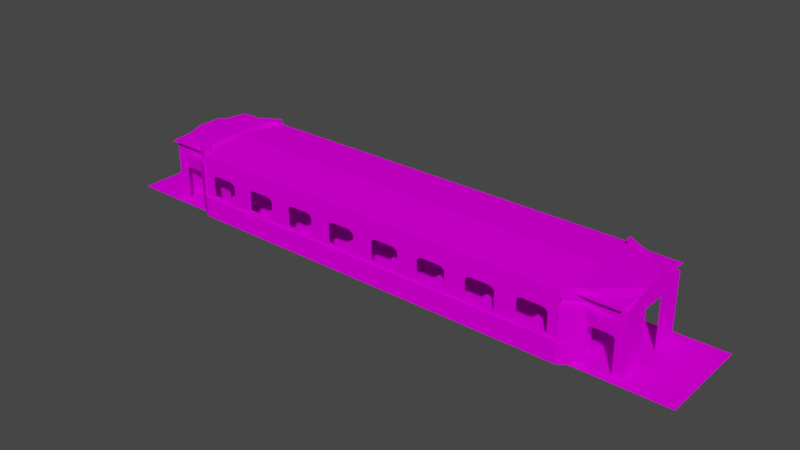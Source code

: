 # Source: train.blend  (saved by Blender 2.80.75; exported with 4.5.12 LTS)
import bpy
from mathutils import Matrix  # noqa: F401  (used for matrix-valued properties, if any)

bpy.ops.wm.read_factory_settings(use_empty=True)
scene = bpy.context.scene
scene.name = 'Scene'

# ---- collections
col_collection = bpy.data.collections.new('Collection'); scene.collection.children.link(col_collection)

# ---- images (referenced by path relative to the original .blend; pixels are not part of the script)
import os
ASSET_DIR = os.environ.get("B2B_ASSET_DIR", "")  # directory of the original .blend (textures are referenced by path, not embedded)
HERE = os.path.dirname(os.path.abspath(__file__))  # packed textures are extracted next to this script under _unpacked/

def load_image(name, relpath, width, height, colorspace="sRGB"):
    """Load a texture the original file referenced (path relative to the .blend, or extracted next to this script)."""
    p = next((c for c in (os.path.join(HERE, relpath), os.path.join(ASSET_DIR, relpath)) if relpath and os.path.exists(c)), "")
    if p:
        img = bpy.data.images.load(p, check_existing=True)
        img.name = name
    else:  # same state as the original file: an image datablock whose file is absent (Cycles renders it pink)
        img = bpy.data.images.new(name, width, height)
        img.source = "FILE"
        img.filepath = "//" + (relpath or name)
    img.colorspace_settings.name = colorspace
    return img
img_traintex1_png = load_image('traintex1.png', 'traintex1.png', 1024, 1024, 'sRGB')

# ---- materials (node trees are filled in below, after node groups)
mat_material = bpy.data.materials.new('Material')
mat_material.alpha_threshold = 0.0
mat_material.use_transparent_shadow = False
mat_material.line_color = (0.0, 0.0, 0.0, 1.0)

# ---- material node trees
mat_material.use_nodes = True; mat_material.node_tree.nodes.clear()
_N = mat_material.node_tree.nodes; _L = mat_material.node_tree.links
n0 = _N.new('ShaderNodeOutputMaterial'); n0.name = 'Material Output'; n0.location = (300, 300)
n1 = _N.new('ShaderNodeBsdfPrincipled'); n1.name = 'Principled BSDF'; n1.location = (10, 300)
n1.distribution = 'GGX'
n1.subsurface_method = 'BURLEY'
n1.inputs[2].default_value = 0.0
n1.inputs[3].default_value = 1.45
n1.inputs[13].default_value = 0.0
n1.inputs[27].default_value = (0.0, 0.0, 0.0, 1.0)
n1.inputs[28].default_value = 1.0
n2 = _N.new('ShaderNodeTexImage'); n2.name = 'Image Texture'; n2.location = (-280, 280)
n2.image = img_traintex1_png
_L.new(n1.outputs[0], n0.inputs[0])
_L.new(n2.outputs[0], n1.inputs[0])
n0.is_active_output = True

# ---- world
world_world = bpy.data.worlds.new('World'); scene.world = world_world
world_world.use_nodes = True; world_world.node_tree.nodes.clear()
_N = world_world.node_tree.nodes; _L = world_world.node_tree.links
n0 = _N.new('ShaderNodeOutputWorld'); n0.name = 'World Output'; n0.location = (300, 300)
n1 = _N.new('ShaderNodeBackground'); n1.name = 'Background'; n1.location = (10, 300)
n1.inputs[0].default_value = (0.05088, 0.05088, 0.05088, 1.0)
_L.new(n1.outputs[0], n0.inputs[0])
n0.is_active_output = True
world_world.color = (0.05088, 0.05088, 0.05088)
world_world.use_sun_shadow = False
world_world.sun_shadow_jitter_overblur = 0.0

# ---- meshes
me_cube = bpy.data.meshes.new('Cube')
me_cube.from_pydata([(2.6, -3.0, 3.2), (3.0, -2.8, 3.1), (1.57, -3.0, 3.2), (2.1, -3.0, 2.7), (2.7, -2.8, 3.1), (2.3, -3.0, 2.6), (2.4, -3.0, 2.5), (2.4, -3.0, 1.4), (2.2, -3.0, 1.3), (2.1, -3.0, 1.3), (2.7, -2.8, 1.2), (2.1, -3.1, 2.7), (2.3, -3.1, 2.6), (2.4, -3.1, 2.5), (2.4, -3.1, 1.4), (2.2, -3.1, 1.3), (2.1, -3.1, 1.3), (3.0, -2.8, 1.1), (2.5, -3.0, 1.2), (2.6, -2.85, 1.0), (3.0, -2.75, 3.2), (2.15, -2.85, 1.0), (2.6, -3.0, 1.4), (2.6, -3.0, 2.5), (3.0, -2.8, 1.22), (3.0, -2.76, 1.22), (3.0, -2.76, 1.2), (2.7, -2.8, 1.22), (2.7, -2.8, 1.1), (2.6, -3.0, 1.2), (2.715, -2.75, 3.2), (3.0, -2.65, 3.25), (2.73, -2.65, 3.25), (3.0, -2.6, 3.3), (2.73, -2.6, 3.3), (3.0, -2.6, 3.4), (2.73, -2.6, 3.4), (3.0, -2.65, 3.45), (2.73, -2.65, 3.45), (3.0, -2.75, 3.5), (2.7, -2.75, 3.5), (3.0, -2.75, 3.8), (2.7, -2.75, 3.8), (2.65, -2.8, 3.35), (1.57, -2.8, 3.35), (2.6, -2.8, 3.5), (1.57, -2.8, 3.5), (2.6, -2.8, 3.8), (1.57, -2.8, 3.8), (2.65, -2.75, 3.35), (2.66, -2.7, 3.35), (2.66, -2.69, 3.38), (2.67, -2.66, 3.39), (2.68, -2.63, 3.38), (2.68, -2.62, 3.35), (2.68, -2.63, 3.32), (2.67, -2.66, 3.31), (1.57, -2.7, 3.35), (2.66, -2.69, 3.32), (1.57, -2.69, 3.38), (1.57, -2.66, 3.39), (1.57, -2.63, 3.38), (1.57, -2.62, 3.35), (1.57, -2.63, 3.32), (1.57, -2.66, 3.31), (1.57, -2.69, 3.32), (1.55, -2.65, 3.25), (1.55, -2.58, 3.35), (1.55, -2.62, 3.44), (1.55, -2.77, 3.5), (1.55, -2.77, 3.8), (2.15, -1.3, 1.0), (2.15, -1.25, 0.95), (2.15, -1.25, 0.24), (1.6, -1.4, 0.24), (2.15, -1.27, 0.24), (1.6, -1.4, 0.7), (2.15, -1.27, 0.7), (2.15, -2.7, 0.7), (2.15, -2.85, 0.7), (1.6, -1.4, -4.47e-08), (0.4, -3.0, 3.2), (-1.738e-05, -2.8, 3.1), (1.5, -3.0, 2.7), (1.43, -3.0, 3.2), (0.9, -3.0, 2.7), (0.3, -2.8, 3.1), (0.7, -3.0, 2.6), (0.6, -3.0, 2.5), (0.6, -3.0, 1.4), (0.8, -3.0, 1.3), (0.9, -3.0, 1.3), (0.3, -2.8, 1.2), (1.5, -3.0, 1.3), (0.9, -3.1, 2.7), (0.7, -3.1, 2.6), (0.6, -3.1, 2.5), (0.6, -3.1, 1.4), (0.8, -3.1, 1.3), (0.9, -3.1, 1.3), (1.5, -3.1, 1.3), (-1.738e-05, -2.8, 1.1), (0.5, -3.0, 1.2), (1.5, -3.0, 1.2), (0.4, -2.85, 1.0), (1.5, -2.85, 1.0), (-1.738e-05, -2.75, 3.2), (0.85, -2.85, 1.0), (0.4, -3.0, 1.4), (0.4, -3.0, 2.5), (-1.738e-05, -2.8, 1.22), (-1.738e-05, -2.76, 1.22), (-1.738e-05, -2.76, 1.2), (1.5, -2.8, 1.2), (1.5, -2.8, 1.1), (1.5, -2.8, 1.22), (1.5, -2.76, 1.22), (1.5, -2.76, 1.2), (0.3, -2.8, 1.22), (0.3, -2.8, 1.1), (0.4, -3.0, 1.2), (0.285, -2.75, 3.2), (-1.738e-05, -2.65, 3.25), (0.27, -2.65, 3.25), (-1.738e-05, -2.6, 3.3), (0.27, -2.6, 3.3), (-1.738e-05, -2.6, 3.4), (0.27, -2.6, 3.4), (-1.738e-05, -2.65, 3.45), (0.27, -2.65, 3.45), (-1.738e-05, -2.75, 3.5), (0.3, -2.75, 3.5), (-1.738e-05, -2.75, 3.8), (0.3, -2.75, 3.8), (0.35, -2.8, 3.35), (1.43, -2.8, 3.35), (0.4, -2.8, 3.5), (1.43, -2.8, 3.5), (0.4, -2.8, 3.8), (1.43, -2.8, 3.8), (0.35, -2.75, 3.35), (0.34, -2.7, 3.35), (0.34, -2.69, 3.38), (0.33, -2.66, 3.39), (0.32, -2.63, 3.38), (0.32, -2.62, 3.35), (0.32, -2.63, 3.32), (0.33, -2.66, 3.31), (1.43, -2.7, 3.35), (0.34, -2.69, 3.32), (1.43, -2.69, 3.38), (1.43, -2.66, 3.39), (1.43, -2.63, 3.38), (1.43, -2.62, 3.35), (1.43, -2.63, 3.32), (1.43, -2.66, 3.31), (1.43, -2.69, 3.32), (1.45, -2.65, 3.25), (1.45, -2.58, 3.35), (1.45, -2.62, 3.44), (1.45, -2.77, 3.5), (1.5, -2.62, 3.44), (1.5, -2.65, 3.25), (1.5, -2.58, 3.35), (1.5, -3.0, 3.2), (1.5, -2.77, 3.5), (1.45, -2.77, 3.8), (1.5, -2.77, 3.8), (1.5, -1.3, 1.0), (0.85, -1.3, 1.0), (1.5, -1.25, 0.95), (0.85, -1.25, 0.95), (1.5, -1.25, 0.24), (0.85, -1.25, 0.24), (1.4, -1.4, 0.24), (0.85, -1.27, 0.24), (1.4, -1.4, 0.7), (0.85, -1.27, 0.7), (1.5, -2.7, 0.7), (0.85, -2.7, 0.7), (1.5, -1.25, 0.0), (1.5, -1.25, 0.7), (0.85, -2.85, 0.7), (1.4, -1.4, 0.0), (1.5, -1.5, 0.24), (1.5, -1.5, 0.0), (1.5, -1.5, 0.7), (1.5, -2.85, 0.7), (1.5, -3.1, 2.7), (3.0, -2.8, 0.0), (2.7, -2.8, 0.0), (2.6, -2.85, 0.0), (2.15, -2.85, 4.47e-08), (-1.738e-05, -2.8, 0.0), (0.3, -2.8, 0.0), (0.4, -2.85, 0.0), (0.85, -2.85, 0.0), (1.5, -2.85, 0.0), (3.0, -2.78, -0.02), (2.7, -2.78, -0.02), (2.6, -2.83, -0.02), (2.15, -2.83, -0.02), (-1.738e-05, -2.78, -0.02), (0.3, -2.78, -0.02), (0.4, -2.83, -0.02), (0.85, -2.83, -0.02), (1.5, -2.83, -0.02), (3.0, -2.78, -0.04), (2.7, -2.78, -0.04), (2.6, -2.83, -0.04), (2.15, -2.83, -0.04), (-1.738e-05, -2.78, -0.04), (0.3, -2.78, -0.04), (0.4, -2.83, -0.04), (0.85, -2.83, -0.04), (1.5, -2.83, -0.04), (2.6, -3.2, -0.04), (2.15, -3.2, -0.04), (0.4, -3.2, -0.04), (0.85, -3.2, -0.04), (1.5, -3.2, -0.04), (3.0, -3.2, -0.04), (2.7, -3.2, -0.04), (-1.738e-05, -3.2, -0.04), (0.3, -3.2, -0.04), (2.6, -3.2, 1.2), (2.15, -3.2, 1.2), (0.4, -3.2, 1.2), (0.85, -3.2, 1.2), (1.5, -3.2, 1.2), (3.0, -3.2, 1.2), (2.7, -3.2, 1.2), (-1.738e-05, -3.2, 1.2), (0.3, -3.2, 1.2), (2.6, -3.11, 1.29), (2.2, -3.11, 1.29), (0.4, -3.11, 1.29), (0.8, -3.11, 1.29), (1.5, -3.11, 1.29), (3.0, -3.11, 1.29), (2.7, -3.11, 1.29), (-1.738e-05, -3.11, 1.29), (0.3, -3.11, 1.29), (2.6, -3.11, 2.8), (0.4, -3.11, 2.8), (3.0, -3.11, 2.8), (2.7, -3.11, 2.8), (-1.738e-05, -3.11, 2.8), (0.3, -3.11, 2.8), (1.5, -3.11, 2.8), (2.6, -3.11, 3.8), (0.4, -3.11, 3.8), (3.0, -3.11, 3.8), (2.7, -3.11, 3.8), (-1.738e-05, -3.11, 3.8), (0.3, -3.11, 3.8), (1.5, -3.11, 3.8)], [], [(6, 5, 0), (83, 2, 0, 3), (3, 0, 5), (1, 24, 27), (8, 15, 14, 7), (28, 26, 17), (5, 6, 13, 12), (9, 16, 15, 8), (93, 100, 16, 9), (7, 14, 13, 6), (3, 5, 12, 11), (18, 9, 8), (113, 115, 27, 10), (8, 7, 18), (93, 9, 18, 103), (21, 105, 114), (26, 28, 117), (24, 25, 116, 115), (22, 23, 4), (4, 23, 0), (190, 191, 19, 28), (22, 29, 18), (6, 23, 22, 7), (0, 23, 6), (18, 7, 22), (25, 26, 117, 116), (4, 1, 27), (114, 117, 28), (21, 28, 19), (27, 113, 103, 18), (29, 27, 18), (29, 22, 27), (27, 22, 4), (190, 28, 17, 189), (1, 4, 30, 20), (20, 30, 32, 31), (31, 32, 34, 33), (33, 34, 36, 35), (35, 36, 38, 37), (37, 38, 40, 39), (39, 40, 42, 41), (50, 30, 49), (50, 49, 40, 51), (49, 43, 40), (49, 30, 43), (30, 4, 43), (4, 0, 43), (43, 45, 40), (45, 43, 44, 46), (58, 30, 50), (43, 0, 2, 44), (45, 46, 48, 47), (40, 45, 47, 42), (56, 30, 58), (30, 56, 55, 32), (32, 55, 54, 34), (36, 34, 54), (36, 54, 53, 38), (38, 53, 52, 40), (51, 40, 52), (58, 50, 57, 65), (56, 58, 65, 64), (54, 55, 63, 62), (52, 53, 61, 60), (50, 51, 59, 57), (55, 56, 64, 63), (53, 54, 62, 61), (51, 52, 60, 59), (61, 68, 60), (61, 62, 67, 68), (46, 44, 57, 59), (57, 44, 65), (44, 2, 66, 65), (65, 66, 64), (63, 64, 66, 67), (63, 67, 62), (68, 67, 163, 161), (67, 66, 162, 163), (68, 161, 165, 69), (69, 165, 167, 70), (164, 162, 66, 2), (2, 83, 164), (46, 69, 70, 48), (28, 21, 114), (60, 68, 46), (60, 46, 59), (69, 46, 68), (105, 21, 71, 168), (168, 71, 72, 170), (170, 72, 73, 172, 181), (172, 73, 75, 74), (74, 75, 77, 76), (72, 77, 75, 73), (72, 71, 77), (78, 77, 71, 21), (77, 78, 76), (78, 178, 76), (172, 74, 80, 180), (80, 74, 184, 185), (78, 21, 79), (191, 192, 79, 19), (21, 19, 79), (186, 184, 74, 76), (186, 76, 178), (178, 78, 79, 187), (192, 197, 187, 79), (80, 185, 180), (88, 81, 87), (83, 85, 81, 84), (85, 87, 81), (82, 118, 110), (90, 89, 97, 98), (119, 101, 112), (87, 95, 96, 88), (91, 90, 98, 99), (93, 91, 99, 100), (89, 88, 96, 97), (85, 94, 95, 87), (102, 90, 91), (113, 92, 118, 115), (90, 102, 89), (93, 103, 102, 91), (107, 114, 105), (112, 117, 119), (110, 115, 116, 111), (108, 86, 109), (86, 81, 109), (194, 119, 104, 195), (108, 102, 120), (88, 89, 108, 109), (81, 88, 109), (102, 108, 89), (111, 116, 117, 112), (86, 118, 82), (114, 119, 117), (107, 104, 119), (118, 102, 103, 113), (120, 102, 118), (120, 118, 108), (118, 86, 108), (194, 193, 101, 119), (82, 106, 121, 86), (106, 122, 123, 121), (122, 124, 125, 123), (124, 126, 127, 125), (126, 128, 129, 127), (128, 130, 131, 129), (130, 132, 133, 131), (141, 140, 121), (141, 142, 131, 140), (140, 131, 134), (140, 134, 121), (121, 134, 86), (86, 134, 81), (134, 131, 136), (136, 137, 135, 134), (149, 141, 121), (134, 135, 84, 81), (136, 138, 139, 137), (131, 133, 138, 136), (147, 149, 121), (121, 123, 146, 147), (123, 125, 145, 146), (127, 145, 125), (127, 129, 144, 145), (129, 131, 143, 144), (142, 143, 131), (149, 156, 148, 141), (147, 155, 156, 149), (145, 153, 154, 146), (143, 151, 152, 144), (141, 148, 150, 142), (146, 154, 155, 147), (144, 152, 153, 145), (142, 150, 151, 143), (152, 151, 159), (152, 159, 158, 153), (137, 150, 148, 135), (148, 156, 135), (135, 156, 157, 84), (156, 155, 157), (154, 158, 157, 155), (154, 153, 158), (159, 161, 163, 158), (158, 163, 162, 157), (159, 160, 165, 161), (160, 166, 167, 165), (164, 84, 157, 162), (84, 164, 83), (137, 139, 166, 160), (119, 114, 107), (151, 137, 159), (151, 150, 137), (160, 159, 137), (105, 168, 169, 107), (168, 170, 171, 169), (170, 181, 172, 173, 171), (172, 174, 175, 173), (174, 176, 177, 175), (171, 173, 175, 177), (171, 177, 169), (179, 107, 169, 177), (177, 176, 179), (179, 176, 178), (172, 180, 183, 174), (183, 185, 184, 174), (179, 182, 107), (195, 104, 182, 196), (107, 182, 104), (186, 176, 174, 184), (186, 178, 176), (178, 187, 182, 179), (196, 182, 187, 197), (183, 180, 185), (11, 188, 83, 3), (83, 188, 94, 85), (197, 192, 201, 206), (195, 196, 205, 204), (194, 195, 204, 203), (191, 190, 199, 200), (190, 189, 198, 199), (193, 194, 203, 202), (196, 197, 206, 205), (192, 191, 200, 201), (206, 201, 210, 215), (204, 205, 214, 213), (202, 203, 212, 211), (200, 199, 208, 209), (205, 206, 215, 214), (203, 204, 213, 212), (201, 200, 209, 210), (199, 198, 207, 208), (214, 215, 220, 219), (210, 209, 216, 217), (215, 210, 217, 220), (213, 214, 219, 218), (211, 212, 224, 223), (208, 207, 221, 222), (212, 213, 218, 224), (208, 222, 216, 209), (217, 216, 225, 226), (222, 221, 230, 231), (216, 222, 231, 225), (220, 217, 226, 229), (218, 219, 228, 227), (223, 224, 233, 232), (224, 218, 227, 233), (219, 220, 229, 228), (232, 233, 242, 241), (229, 226, 235, 238), (227, 228, 237, 236), (233, 227, 236, 242), (231, 230, 239, 240), (228, 229, 238, 237), (226, 225, 234, 235), (225, 231, 240, 234), (99, 98, 237), (99, 237, 238, 100), (100, 238, 235, 16), (15, 16, 235), (15, 235, 234, 14), (98, 97, 236, 237), (242, 236, 244, 248), (240, 239, 245, 246), (234, 240, 246, 243), (241, 242, 248, 247), (94, 188, 249), (188, 11, 249), (249, 11, 243), (249, 244, 94), (244, 87, 94), (95, 244, 87), (96, 95, 244), (11, 12, 243), (13, 243, 12), (14, 234, 243, 13), (96, 244, 236, 97), (94, 244, 95), (248, 244, 251, 255), (249, 243, 250, 256), (246, 245, 252, 253), (243, 246, 253, 250), (247, 248, 255, 254), (244, 249, 256, 251), (133, 132, 254, 255), (133, 255, 251, 138), (138, 251, 256, 139), (48, 256, 250, 47), (42, 253, 252, 41), (42, 47, 250, 253), (48, 70, 167, 256), (167, 166, 139, 256)])
_uv = me_cube.uv_layers.new(name='UVMap')
_uv.uv.foreach_set('vector', [0.1117, 0.6766, 0.1271, 0.6519, 0.08106, 0.5039, 0.2505, 0.6156, 0.239, 0.5039, 0.08106, 0.5039, 0.1585, 0.6156, 0.1585, 0.6156, 0.08106, 0.5039, 0.1271, 0.6519, 0.002182, 0.8638, 0.002182, 0.5019, 0.07735, 0.5019, 0.02155, 0.4289, 0.02155, 0.4963, 0.1021, 0.4963, 0.1021, 0.4289, 0.4475, 0.04847, 0.4973, 0.06508, 0.4973, 0.04847, 0.4764, 0.4282, 0.3974, 0.4289, 0.3974, 0.4963, 0.4764, 0.4956, 0.4142, 0.4976, 0.4142, 0.4281, 0.4416, 0.4281, 0.4416, 0.4976, 0.2495, 0.4976, 0.2495, 0.4281, 0.4142, 0.4281, 0.4142, 0.4976, 0.1021, 0.4289, 0.1021, 0.4963, 0.3974, 0.4963, 0.3974, 0.4289, 0.4142, 0.4976, 0.4691, 0.4976, 0.4691, 0.4281, 0.4142, 0.4281, 0.0964, 0.9973, 0.1577, 0.9727, 0.1424, 0.9727, 0.2502, 0.06599, 0.2502, 0.06876, 0.4162, 0.06876, 0.4162, 0.06599, 0.1424, 0.9727, 0.1117, 0.948, 0.0964, 0.9973, 0.2497, 0.9727, 0.1577, 0.9727, 0.0964, 0.9973, 0.2497, 0.9973, 0.07615, 0.8163, 0.07615, 0.8163, 0.08397, 0.832, 0.4973, 0.06508, 0.4475, 0.04847, 0.2483, 0.06508, 0.4961, 0.0522, 0.4961, 0.06637, 0.2503, 0.06637, 0.2503, 0.0522, 0.08187, 0.7043, 0.08187, 0.7569, 0.07709, 0.7856, 0.07709, 0.7856, 0.08187, 0.7569, 0.08187, 0.7904, 0.08397, 0.66, 0.07615, 0.66, 0.07615, 0.8163, 0.08397, 0.832, 0.08106, 0.948, 0.08106, 0.9973, 0.0964, 0.9973, 0.1117, 0.6766, 0.08106, 0.6766, 0.08106, 0.948, 0.1117, 0.948, 0.08106, 0.5039, 0.08106, 0.6766, 0.1117, 0.6766, 0.0964, 0.9973, 0.1117, 0.948, 0.08106, 0.948, 0.4973, 0.0684, 0.4973, 0.06508, 0.2483, 0.06508, 0.2483, 0.0684, 0.07735, 0.8638, 0.002182, 0.8638, 0.07735, 0.5019, 0.2483, 0.04847, 0.2483, 0.06508, 0.4475, 0.04847, 0.07615, 0.8163, 0.08397, 0.832, 0.07615, 0.8163, 0.4958, 0.04636, 0.2532, 0.04636, 0.2532, 0.003189, 0.4554, 0.003189, 0.4756, 0.003189, 0.4958, 0.04636, 0.4554, 0.003189, 0.08187, 0.6948, 0.08187, 0.7043, 0.07709, 0.6957, 0.07709, 0.6957, 0.08187, 0.7043, 0.07709, 0.7856, 0.4199, 0.9975, 0.4199, 0.5051, 0.4958, 0.5051, 0.4958, 0.9975, 0.002182, 0.8638, 0.07735, 0.8638, 0.07727, 0.8831, 0.002182, 0.8831, 0.002182, 0.8831, 0.07727, 0.8831, 0.07739, 0.8927, 0.002182, 0.8927, 0.002182, 0.8927, 0.07739, 0.8927, 0.07739, 0.9023, 0.002182, 0.9023, 0.002182, 0.9023, 0.07739, 0.9023, 0.07739, 0.9216, 0.002182, 0.9216, 0.002182, 0.9216, 0.07739, 0.9216, 0.07739, 0.9312, 0.002182, 0.9312, 0.002182, 0.9312, 0.07739, 0.9312, 0.07735, 0.9408, 0.002182, 0.9408, 0.002182, 0.9408, 0.07735, 0.9408, 0.07735, 0.9986, 0.002182, 0.9986, 0.08468, 0.6579, 0.07834, 0.6406, 0.08583, 0.6579, 0.08468, 0.6579, 0.08583, 0.6579, 0.08007, 0.6752, 0.08468, 0.6614, 0.08583, 0.6579, 0.08583, 0.6579, 0.08007, 0.6752, 0.08583, 0.6579, 0.07834, 0.6406, 0.08583, 0.6579, 0.07637, 0.7904, 0.07709, 0.7856, 0.07948, 0.7976, 0.07709, 0.7856, 0.08187, 0.7904, 0.07948, 0.7976, 0.07948, 0.7976, 0.08187, 0.8047, 0.07709, 0.8047, 0.003706, 0.5035, 0.07697, 0.5036, 0.07697, 1.001, 0.003706, 1.001, 0.08468, 0.6545, 0.07834, 0.6406, 0.08468, 0.6579, 0.4208, 0.5027, 0.4963, 0.5032, 0.4963, 0.9976, 0.4213, 0.9978, 0.08235, 0.5037, 0.08117, 0.9985, 0.002276, 0.9984, 0.003051, 0.5027, 0.07709, 0.8047, 0.08187, 0.8047, 0.08187, 0.8191, 0.07709, 0.8191, 0.08353, 0.6533, 0.07834, 0.6406, 0.08468, 0.6545, 0.07834, 0.6406, 0.08353, 0.6533, 0.08237, 0.6545, 0.07661, 0.6464, 0.07661, 0.6464, 0.08237, 0.6545, 0.08237, 0.6579, 0.07661, 0.6522, 0.07661, 0.6637, 0.07661, 0.6522, 0.08237, 0.6579, 0.07661, 0.6637, 0.08237, 0.6579, 0.08237, 0.6614, 0.07661, 0.6695, 0.07661, 0.6695, 0.08237, 0.6614, 0.08353, 0.6625, 0.08007, 0.6752, 0.08468, 0.6614, 0.08007, 0.6752, 0.08353, 0.6625, 0.004697, 0.02327, 0.004697, 0.01814, 0.4969, 0.01814, 0.4969, 0.02327, 0.003076, 0.0284, 0.004697, 0.02327, 0.4969, 0.02327, 0.4969, 0.0284, 0.001454, 0.03865, 0.001454, 0.03352, 0.4969, 0.03352, 0.4969, 0.03865, 0.003075, 0.007889, 0.001454, 0.002762, 0.4969, 0.002762, 0.4969, 0.007889, 0.004697, 0.01814, 0.004697, 0.01302, 0.4969, 0.01302, 0.4969, 0.01814, 0.001454, 0.03352, 0.003076, 0.0284, 0.4969, 0.0284, 0.4969, 0.03352, 0.001454, 0.04378, 0.001454, 0.03865, 0.4969, 0.03865, 0.4969, 0.04378, 0.004697, 0.01302, 0.003075, 0.007889, 0.4969, 0.007889, 0.4969, 0.01302, 0.4946, 0.6512, 0.4819, 0.7006, 0.4931, 0.6594, 0.4946, 0.6512, 0.4946, 0.6265, 0.4834, 0.6265, 0.4819, 0.7006, 0.4237, 0.6546, 0.4237, 0.5926, 0.4237, 0.5926, 0.4237, 0.605, 0.4591, 0.5979, 0.4591, 0.5979, 0.4591, 0.5855, 0.456, 0.6746, 0.427, 0.7319, 0.424, 0.6411, 0.4435, 0.6481, 0.4435, 0.6481, 0.424, 0.6411, 0.4396, 0.641, 0.4946, 0.6018, 0.4946, 0.5935, 0.4819, 0.5441, 0.4834, 0.6265, 0.4946, 0.6018, 0.4834, 0.6265, 0.4946, 0.6265, 0.4841, 0.7024, 0.4841, 0.6283, 0.4601, 0.6283, 0.4601, 0.7024, 0.4847, 0.6199, 0.4847, 0.5458, 0.4596, 0.5458, 0.4596, 0.6199, 0.4841, 0.7024, 0.4601, 0.7024, 0.4601, 0.7518, 0.4841, 0.7518, 0.4837, 0.7512, 0.4601, 0.7512, 0.4601, 0.9983, 0.4837, 0.9983, 0.4596, 0.5152, 0.4596, 0.5458, 0.4847, 0.5458, 0.4847, 0.5148, 0.239, 0.5039, 0.2505, 0.6156, 0.2497, 0.5039, 0.4967, 0.7512, 0.48, 0.7518, 0.48, 0.9989, 0.4967, 0.9983, 0.08397, 0.832, 0.07615, 0.8163, 0.08397, 0.832, 0.4931, 0.6594, 0.4819, 0.7006, 0.4931, 0.75, 0.4967, 0.6606, 0.4967, 0.7512, 0.4967, 0.6523, 0.4819, 0.75, 0.4931, 0.75, 0.4819, 0.7006, 0.7529, 0.6527, 0.8608, 0.6527, 0.8608, 0.91, 0.7529, 0.91, 0.7529, 0.91, 0.8608, 0.91, 0.8608, 0.9183, 0.7529, 0.9183, 0.7494, 0.918, 0.6415, 0.918, 0.6411, 0.9806, 0.749, 0.9806, 0.749, 0.94, 0.781, 0.9967, 0.781, 0.9967, 0.781, 0.9944, 0.781, 0.9793, 0.781, 0.9793, 0.781, 0.9944, 0.7276, 0.9944, 0.7276, 0.9793, 0.6985, 0.9967, 0.7276, 0.9944, 0.781, 0.9944, 0.781, 0.9967, 0.6985, 0.9967, 0.6927, 0.9909, 0.7276, 0.9944, 0.8378, 0.6768, 0.8378, 0.9332, 0.7753, 0.9278, 0.7753, 0.6499, 0.8661, 0.9938, 0.8661, 0.7375, 0.7675, 0.9705, 0.8661, 0.7375, 0.7496, 0.7375, 0.7675, 0.9705, 0.2141, 0.05946, 0.2141, 0.04751, 0.1854, 0.04751, 0.1854, 0.05946, 0.1854, 0.04751, 0.2141, 0.04751, 0.2141, 0.05946, 0.1854, 0.05946, 0.8378, 0.6768, 0.7753, 0.6499, 0.8378, 0.6499, 0.4983, 0.07807, 0.3965, 0.07807, 0.3965, 0.3193, 0.4983, 0.4226, 0.3965, 0.4226, 0.4983, 0.4226, 0.3965, 0.3193, 0.2691, 0.05946, 0.2141, 0.05946, 0.2141, 0.04751, 0.2691, 0.04751, 0.7496, 0.9526, 0.7675, 0.9705, 0.7496, 0.7375, 0.7496, 0.7375, 0.8661, 0.7375, 0.8661, 0.7106, 0.7496, 0.7106, 0.3965, 0.07807, 0.2495, 0.07807, 0.2495, 0.3193, 0.3965, 0.3193, 0.1854, 0.04751, 0.1854, 0.05946, 0.1854, 0.05946, 0.3878, 0.6766, 0.4184, 0.5039, 0.3724, 0.6519, 0.2505, 0.6156, 0.3425, 0.6156, 0.4184, 0.5039, 0.2605, 0.5039, 0.3425, 0.6156, 0.3724, 0.6519, 0.4184, 0.5039, 0.002201, 0.8638, 0.07737, 0.5019, 0.002201, 0.5019, 0.02155, 0.4289, 0.1021, 0.4289, 0.1021, 0.4963, 0.02155, 0.4963, 0.04908, 0.04847, -0.0007276, 0.04847, -0.0007276, 0.06508, 0.4764, 0.4282, 0.4764, 0.4956, 0.3974, 0.4963, 0.3974, 0.4289, 0.08487, 0.4976, 0.05743, 0.4976, 0.05743, 0.4281, 0.08487, 0.4281, 0.2495, 0.4976, 0.08487, 0.4976, 0.08487, 0.4281, 0.2495, 0.4281, 0.1021, 0.4289, 0.3974, 0.4289, 0.3974, 0.4963, 0.1021, 0.4963, 0.08487, 0.4976, 0.08487, 0.4281, 0.02999, 0.4281, 0.02999, 0.4976, 0.4031, 0.9973, 0.3571, 0.9727, 0.3418, 0.9727, 0.2502, 0.06599, 0.0842, 0.06599, 0.0842, 0.06876, 0.2502, 0.06876, 0.3571, 0.9727, 0.4031, 0.9973, 0.3878, 0.948, 0.2497, 0.9727, 0.2497, 0.9973, 0.4031, 0.9973, 0.3418, 0.9727, 0.07615, 0.8163, 0.08397, 0.832, 0.07615, 0.8163, -0.0007276, 0.06508, 0.2483, 0.06508, 0.04908, 0.04847, 0.004406, 0.0522, 0.2503, 0.0522, 0.2503, 0.06637, 0.004406, 0.06637, 0.08188, 0.7043, 0.07709, 0.7856, 0.08188, 0.7569, 0.07709, 0.7856, 0.08188, 0.7904, 0.08188, 0.7569, 0.08397, 0.66, 0.08397, 0.832, 0.07615, 0.8163, 0.07615, 0.66, 0.4184, 0.948, 0.4031, 0.9973, 0.4184, 0.9973, 0.3878, 0.6766, 0.3878, 0.948, 0.4184, 0.948, 0.4184, 0.6766, 0.4184, 0.5039, 0.3878, 0.6766, 0.4184, 0.6766, 0.4031, 0.9973, 0.4184, 0.948, 0.3878, 0.948, -0.0007276, 0.0684, 0.2483, 0.0684, 0.2483, 0.06508, -0.0007276, 0.06508, 0.07737, 0.8638, 0.07737, 0.5019, 0.002201, 0.8638, 0.2483, 0.04847, 0.04908, 0.04847, 0.2483, 0.06508, 0.07615, 0.8163, 0.07615, 0.8163, 0.08397, 0.832, 0.01059, 0.04636, 0.05103, 0.003189, 0.2532, 0.003189, 0.2532, 0.04636, 0.03081, 0.003189, 0.05103, 0.003189, 0.01059, 0.04636, 0.08188, 0.6948, 0.07709, 0.6957, 0.08188, 0.7043, 0.07709, 0.6957, 0.07709, 0.7856, 0.08188, 0.7043, 0.07898, 0.9975, 0.003039, 0.9975, 0.003039, 0.5051, 0.07898, 0.5051, 0.002201, 0.8638, 0.002201, 0.8831, 0.07729, 0.8831, 0.07737, 0.8638, 0.002201, 0.8831, 0.002201, 0.8927, 0.07741, 0.8927, 0.07729, 0.8831, 0.002201, 0.8927, 0.002201, 0.9023, 0.07741, 0.9023, 0.07741, 0.8927, 0.002201, 0.9023, 0.002201, 0.9216, 0.07741, 0.9216, 0.07741, 0.9023, 0.002201, 0.9216, 0.002201, 0.9312, 0.07741, 0.9312, 0.07741, 0.9216, 0.002201, 0.9312, 0.002201, 0.9408, 0.07737, 0.9408, 0.07741, 0.9312, 0.002201, 0.9408, 0.002201, 0.9986, 0.07737, 0.9986, 0.07737, 0.9408, 0.08422, 0.6574, 0.08537, 0.6574, 0.07788, 0.6401, 0.08422, 0.6574, 0.08422, 0.6609, 0.07961, 0.6747, 0.08537, 0.6574, 0.08537, 0.6574, 0.07961, 0.6747, 0.08537, 0.6574, 0.08537, 0.6574, 0.08537, 0.6574, 0.07788, 0.6401, 0.07638, 0.7904, 0.07948, 0.7976, 0.07709, 0.7856, 0.07709, 0.7856, 0.07948, 0.7976, 0.08188, 0.7904, 0.07948, 0.7976, 0.07709, 0.8047, 0.08188, 0.8047, 0.003706, 0.5019, 0.003706, 0.999, 0.07697, 0.999, 0.07697, 0.502, 0.08422, 0.654, 0.08422, 0.6574, 0.07788, 0.6401, 0.4208, 0.503, 0.4213, 0.9981, 0.4963, 0.9979, 0.4963, 0.5035, 0.08235, 0.5029, 0.003051, 0.5029, 0.00209, 0.9987, 0.08156, 0.9983, 0.07709, 0.8047, 0.07709, 0.8191, 0.08188, 0.8191, 0.08188, 0.8047, 0.08307, 0.6528, 0.08422, 0.654, 0.07788, 0.6401, 0.07788, 0.6401, 0.07615, 0.6459, 0.08192, 0.654, 0.08307, 0.6528, 0.07615, 0.6459, 0.07615, 0.6517, 0.08192, 0.6574, 0.08192, 0.654, 0.07615, 0.6632, 0.08192, 0.6574, 0.07615, 0.6517, 0.07615, 0.6632, 0.07615, 0.669, 0.08192, 0.6609, 0.08192, 0.6574, 0.07615, 0.669, 0.07961, 0.6747, 0.08307, 0.6621, 0.08192, 0.6609, 0.08422, 0.6609, 0.08307, 0.6621, 0.07961, 0.6747, 0.004697, 0.02323, 0.4969, 0.02323, 0.4969, 0.01811, 0.004697, 0.01811, 0.003075, 0.02836, 0.4969, 0.02836, 0.4969, 0.02323, 0.004697, 0.02323, 0.001454, 0.03861, 0.4969, 0.03861, 0.4969, 0.03349, 0.001454, 0.03349, 0.003075, 0.007852, 0.4969, 0.007851, 0.4969, 0.002725, 0.001454, 0.002725, 0.004697, 0.01811, 0.4969, 0.01811, 0.4969, 0.01298, 0.004697, 0.01298, 0.001454, 0.03349, 0.4969, 0.03349, 0.4969, 0.02836, 0.003075, 0.02836, 0.001454, 0.04374, 0.4969, 0.04374, 0.4969, 0.03861, 0.001454, 0.03861, 0.004697, 0.01298, 0.4969, 0.01298, 0.4969, 0.007851, 0.003075, 0.007852, 0.4947, 0.6508, 0.4947, 0.659, 0.4835, 0.7002, 0.4947, 0.6508, 0.4835, 0.7002, 0.4835, 0.6261, 0.4947, 0.6261, 0.4163, 0.6558, 0.4163, 0.6063, 0.4163, 0.5939, 0.4163, 0.5939, 0.4526, 0.5954, 0.4526, 0.583, 0.4526, 0.5954, 0.456, 0.6746, 0.4435, 0.6481, 0.4265, 0.6418, 0.427, 0.7319, 0.4435, 0.6481, 0.4396, 0.641, 0.4274, 0.6411, 0.4947, 0.6014, 0.4835, 0.6261, 0.4835, 0.5437, 0.4947, 0.5931, 0.4947, 0.6014, 0.4947, 0.6261, 0.4835, 0.6261, 0.4361, 0.7024, 0.4601, 0.7024, 0.4601, 0.6283, 0.4361, 0.6283, 0.4345, 0.6199, 0.4596, 0.6199, 0.4596, 0.5458, 0.4345, 0.5458, 0.4361, 0.7024, 0.4361, 0.7518, 0.4601, 0.7518, 0.4601, 0.7024, 0.4365, 0.7512, 0.4365, 0.9983, 0.4601, 0.9983, 0.4601, 0.7512, 0.4596, 0.5152, 0.4341, 0.5156, 0.4345, 0.5458, 0.4596, 0.5458, 0.2605, 0.5039, 0.2497, 0.5039, 0.2505, 0.6156, 0.4186, 0.7512, 0.4186, 0.9983, 0.4371, 0.9983, 0.4371, 0.7512, 0.08397, 0.832, 0.08397, 0.832, 0.07615, 0.8163, 0.4947, 0.659, 0.4947, 0.7496, 0.4835, 0.7002, 0.4186, 0.6606, 0.4186, 0.6523, 0.4186, 0.7512, 0.4835, 0.7496, 0.4835, 0.7002, 0.4947, 0.7496, 0.7529, 0.6527, 0.7529, 0.91, 0.645, 0.91, 0.645, 0.6527, 0.7529, 0.91, 0.7529, 0.9183, 0.645, 0.9183, 0.645, 0.91, 0.7494, 0.918, 0.749, 0.94, 0.749, 0.9806, 0.8569, 0.9806, 0.8573, 0.918, 0.781, 0.9967, 0.781, 0.9793, 0.781, 0.9944, 0.781, 0.9967, 0.781, 0.9793, 0.7276, 0.9793, 0.7276, 0.9944, 0.781, 0.9944, 0.6985, 0.9967, 0.781, 0.9967, 0.781, 0.9944, 0.7276, 0.9944, 0.6985, 0.9967, 0.7276, 0.9944, 0.6927, 0.9909, 0.8376, 0.6768, 0.7751, 0.6499, 0.7751, 0.9278, 0.8376, 0.9332, 0.633, 0.9938, 0.7317, 0.9705, 0.633, 0.7375, 0.633, 0.7375, 0.7317, 0.9705, 0.7496, 0.7375, 0.2141, 0.05946, 0.1854, 0.05946, 0.1854, 0.07142, 0.2141, 0.07142, 0.1854, 0.07142, 0.1854, 0.05946, 0.2141, 0.05946, 0.2141, 0.07142, 0.8376, 0.6768, 0.8376, 0.6499, 0.7751, 0.6499, 0.0006254, 0.07807, 0.0006251, 0.4226, 0.1024, 0.3193, 0.1024, 0.07807, 0.1024, 0.4226, 0.1024, 0.3193, 0.0006251, 0.4226, 0.2691, 0.05946, 0.2691, 0.07142, 0.2141, 0.07142, 0.2141, 0.05946, 0.7496, 0.9526, 0.7496, 0.7375, 0.7317, 0.9705, 0.7496, 0.7375, 0.7496, 0.7106, 0.633, 0.7106, 0.633, 0.7375, 0.1024, 0.07807, 0.1024, 0.3193, 0.2495, 0.3193, 0.2495, 0.07807, 0.1854, 0.07142, 0.1854, 0.05946, 0.1854, 0.05946, 0.4142, 0.4281, 0.2495, 0.4281, 0.2495, 0.4976, 0.4142, 0.4976, 0.2495, 0.4976, 0.2495, 0.4281, 0.08487, 0.4281, 0.08487, 0.4976, 0.0009799, 0.0465, 0.2167, 0.04709, 0.2167, 0.05986, 0.0009799, 0.05926, 0.366, 0.0465, 0.2167, 0.0465, 0.2167, 0.05926, 0.366, 0.05926, 0.3992, 0.0465, 0.366, 0.0465, 0.366, 0.05926, 0.3992, 0.05926, 0.366, 0.0465, 0.3993, 0.0468, 0.3993, 0.05957, 0.366, 0.05926, 0.3993, 0.0468, 0.4988, 0.0465, 0.4988, 0.05926, 0.3993, 0.05957, 0.4988, 0.0465, 0.3992, 0.0465, 0.3992, 0.05926, 0.4988, 0.05926, 0.2167, 0.0465, 0.0009799, 0.0465, 0.0009799, 0.05926, 0.2167, 0.05926, 0.2167, 0.04709, 0.366, 0.0465, 0.366, 0.05926, 0.2167, 0.05986, 0.0009799, 0.05926, 0.2167, 0.05986, 0.2167, 0.07263, 0.0009799, 0.07203, 0.366, 0.05926, 0.2167, 0.05926, 0.2167, 0.07203, 0.366, 0.07203, 0.4988, 0.05926, 0.3992, 0.05926, 0.3992, 0.07203, 0.4988, 0.07203, 0.366, 0.05926, 0.3993, 0.05957, 0.3993, 0.07234, 0.366, 0.07203, 0.2167, 0.05926, 0.0009799, 0.05926, 0.0009799, 0.07203, 0.2167, 0.07203, 0.3992, 0.05926, 0.366, 0.05926, 0.366, 0.07203, 0.3992, 0.07203, 0.2167, 0.05986, 0.366, 0.05926, 0.366, 0.07203, 0.2167, 0.07263, 0.3993, 0.05957, 0.4988, 0.05926, 0.4988, 0.07203, 0.3993, 0.07234, 0.9501, 0.9341, 0.9462, 0.9341, 0.9462, 0.9341, 0.9501, 0.9341, 0.9424, 0.9341, 0.9398, 0.9341, 0.9398, 0.9341, 0.9424, 0.9341, 0.9462, 0.9341, 0.9424, 0.9341, 0.9424, 0.9341, 0.9462, 0.9341, 0.9527, 0.9341, 0.9501, 0.9341, 0.9501, 0.9341, 0.9527, 0.9341, 0.955, 0.9341, 0.9533, 0.9341, 0.9533, 0.9341, 0.955, 0.9341, 0.9392, 0.9341, 0.9375, 0.9341, 0.9375, 0.9341, 0.9392, 0.9341, 0.9533, 0.9341, 0.9527, 0.9341, 0.9527, 0.9341, 0.9533, 0.9341, 0.9392, 0.9341, 0.9392, 0.9341, 0.9398, 0.9341, 0.9398, 0.9341, 0.9424, 0.9341, 0.9398, 0.9341, 0.9398, 0.9268, 0.9424, 0.9268, 0.9392, 0.9341, 0.9375, 0.9341, 0.9375, 0.9268, 0.9392, 0.9268, 0.9398, 0.9341, 0.9392, 0.9341, 0.9392, 0.9268, 0.9398, 0.9268, 0.9462, 0.9341, 0.9424, 0.9341, 0.9424, 0.9268, 0.9462, 0.9268, 0.9527, 0.9341, 0.9501, 0.9341, 0.9501, 0.9268, 0.9527, 0.9268, 0.955, 0.9341, 0.9533, 0.9341, 0.9533, 0.9268, 0.955, 0.9268, 0.9533, 0.9341, 0.9527, 0.9341, 0.9527, 0.9268, 0.9533, 0.9268, 0.9501, 0.9341, 0.9462, 0.9341, 0.9462, 0.9268, 0.9501, 0.9268, 0.955, 0.9268, 0.9533, 0.9268, 0.9533, 0.9263, 0.955, 0.9263, 0.9462, 0.9268, 0.9424, 0.9268, 0.9421, 0.9263, 0.9462, 0.9263, 0.9527, 0.9268, 0.9501, 0.9268, 0.9503, 0.9263, 0.9527, 0.9263, 0.9533, 0.9268, 0.9527, 0.9268, 0.9527, 0.9263, 0.9533, 0.9263, 0.9392, 0.9268, 0.9375, 0.9268, 0.9375, 0.9263, 0.9392, 0.9263, 0.9501, 0.9268, 0.9462, 0.9268, 0.9462, 0.9263, 0.9503, 0.9263, 0.9424, 0.9268, 0.9398, 0.9268, 0.9398, 0.9263, 0.9421, 0.9263, 0.9398, 0.9268, 0.9392, 0.9268, 0.9392, 0.9263, 0.9398, 0.9263, 0.9498, 0.9262, 0.9503, 0.9262, 0.9503, 0.9263, 0.9498, 0.9262, 0.9503, 0.9263, 0.9462, 0.9263, 0.9462, 0.9262, 0.9462, 0.9262, 0.9462, 0.9263, 0.9421, 0.9263, 0.9427, 0.9262, 0.9421, 0.9262, 0.9427, 0.9262, 0.9421, 0.9263, 0.9421, 0.9262, 0.9421, 0.9263, 0.9398, 0.9263, 0.941, 0.9256, 0.9503, 0.9262, 0.9515, 0.9256, 0.9527, 0.9263, 0.9503, 0.9263, 0.9533, 0.9263, 0.9527, 0.9263, 0.9527, 0.9174, 0.9533, 0.9174, 0.9392, 0.9263, 0.9375, 0.9263, 0.9375, 0.9174, 0.9392, 0.9174, 0.9398, 0.9263, 0.9392, 0.9263, 0.9392, 0.9174, 0.9398, 0.9174, 0.955, 0.9263, 0.9533, 0.9263, 0.9533, 0.9174, 0.955, 0.9174, 0.9498, 0.918, 0.9462, 0.918, 0.9462, 0.9174, 0.9462, 0.918, 0.9427, 0.918, 0.9462, 0.9174, 0.9462, 0.9174, 0.9427, 0.918, 0.9398, 0.9174, 0.9462, 0.9174, 0.9527, 0.9174, 0.9498, 0.918, 0.0, 0.0, 0.0, 0.0, 0.08487, 0.4281, 0.4764, 0.4956, 0.0, 0.0, 0.0, 0.0, 0.9515, 0.9192, 0.9509, 0.9186, 0.9527, 0.9174, 0.9427, 0.918, 0.9416, 0.9186, 0.9398, 0.9174, 0.941, 0.9192, 0.9398, 0.9174, 0.9416, 0.9186, 0.941, 0.9256, 0.9398, 0.9263, 0.9398, 0.9174, 0.941, 0.9192, 0.9515, 0.9192, 0.9527, 0.9174, 0.9527, 0.9263, 0.9515, 0.9256, 0.9498, 0.918, 0.9527, 0.9174, 0.9509, 0.9186, 0.9533, 0.9174, 0.9527, 0.9174, 0.9527, 0.9116, 0.9533, 0.9116, 0.9462, 0.9174, 0.9398, 0.9174, 0.9398, 0.9116, 0.9462, 0.9116, 0.9392, 0.9174, 0.9375, 0.9174, 0.9375, 0.9116, 0.9392, 0.9116, 0.9398, 0.9174, 0.9392, 0.9174, 0.9392, 0.9116, 0.9398, 0.9116, 0.955, 0.9174, 0.9533, 0.9174, 0.9533, 0.9116, 0.955, 0.9116, 0.9527, 0.9174, 0.9462, 0.9174, 0.9462, 0.9116, 0.9527, 0.9116, 0.8744, 0.9925, 0.8661, 0.9925, 0.8661, 0.9825, 0.8744, 0.9825, 0.8744, 0.9925, 0.8744, 0.9825, 0.8771, 0.9825, 0.8771, 0.9911, 0.8771, 0.9911, 0.8771, 0.9825, 0.9076, 0.9825, 0.9056, 0.9911, 0.9095, 0.9911, 0.9076, 0.9825, 0.938, 0.9825, 0.938, 0.9911, 0.9408, 0.9925, 0.9408, 0.9825, 0.9491, 0.9825, 0.9491, 0.9925, 0.9408, 0.9925, 0.938, 0.9911, 0.938, 0.9825, 0.9408, 0.9825, 0.9095, 0.9911, 0.909, 0.9919, 0.9076, 0.9919, 0.9076, 0.9825, 0.9462, 0.9116, 0.9465, 0.9116, 0.9467, 0.9116, 0.9462, 0.9116])
me_cube.materials.append(mat_material)
me_cube.use_remesh_preserve_volume = False
me_cube.use_remesh_preserve_attributes = False
me_cube.use_mirror_vertex_groups = False
me_cube.update()
me_cube_001 = bpy.data.meshes.new('Cube.001')
me_cube_001.from_pydata([(12.0, -2.8, 3.1), (12.0, -2.8, 1.1), (12.0, -2.75, 3.2), (12.0, -2.8, 1.22), (12.0, -2.76, 1.22), (12.0, -2.76, 1.2), (12.0, -2.65, 3.25), (12.0, -2.6, 3.3), (12.0, -2.6, 3.4), (12.0, -2.65, 3.45), (12.0, -2.75, 3.5), (12.0, -2.75, 4.1), (12.4, -2.2, -2.384e-07), (12.4, -2.2, 1.2), (12.4, -2.2, 4.1), (12.1, -2.65, 4.1), (12.1, -2.65, 3.5), (12.1, -2.55, 3.45), (12.4, -2.2, 3.4), (12.4, -2.2, 3.3), (12.1, -2.55, 3.25), (12.1, -2.66, 1.2), (12.1, -2.66, 1.22), (12.1, -2.7, 1.22), (12.1, -2.65, 3.2), (12.1, -2.7, 1.1), (12.1, -2.7, 3.1), (12.1, -2.7, 0.0), (12.4, -1.0, 1.2), (12.4, -1.788e-07, 4.1), (12.4, -1.788e-07, 3.4), (12.4, -1.0, 3.3), (12.4, -1.788e-07, 3.3), (12.6, -0.9, 3.3), (12.6, -1.788e-07, 3.3), (12.6, -1.0, -2.384e-07), (12.6, -1.0, 1.2), (12.6, -1.0, 3.3), (12.6, -1.9, 1.2), (12.6, -1.9, 3.3), (15.06, -1.87, 0.96), (15.06, -1.87, 3.3), (15.06, -1.75, 0.96), (15.06, -1.75, 3.3), (14.71, -2.3, 2.551), (15.03, -2.1, 2.471), (13.89, -2.3, 2.551), (14.31, -2.3, 2.151), (14.79, -2.1, 2.471), (14.47, -2.3, 2.071), (14.55, -2.3, 1.991), (14.55, -2.3, 1.111), (14.31, -2.4, 2.151), (14.47, -2.4, 2.071), (14.55, -2.4, 1.991), (14.55, -2.4, 1.111), (12.95, -2.097, 0.8771), (15.03, -2.1, 0.8707), (14.63, -2.3, 0.9507), (14.71, -2.15, 0.7907), (15.03, -2.05, 2.551), (14.71, -2.3, 1.111), (14.71, -2.3, 1.991), (15.03, -2.1, 0.9667), (15.03, -2.06, 0.9667), (15.03, -2.06, 0.9507), (14.79, -2.1, 0.9667), (14.79, -2.1, 0.8707), (14.71, -2.3, 0.9507), (14.8, -2.05, 2.551), (15.03, -1.95, 2.591), (14.81, -1.95, 2.591), (15.03, -1.9, 2.631), (14.81, -1.9, 2.631), (15.03, -1.9, 2.711), (14.81, -1.9, 2.711), (15.03, -1.95, 2.751), (14.81, -1.95, 2.751), (15.03, -2.05, 2.791), (14.79, -2.05, 2.791), (15.03, -2.05, 3.031), (14.79, -2.05, 3.031), (14.75, -2.1, 2.671), (13.89, -2.1, 2.671), (14.71, -2.1, 2.791), (13.89, -2.1, 2.791), (14.71, -2.1, 3.031), (13.89, -2.1, 3.031), (14.75, -2.05, 2.671), (14.76, -2.0, 2.671), (14.76, -1.99, 2.695), (14.77, -1.96, 2.703), (14.77, -1.93, 2.695), (14.77, -1.92, 2.671), (14.77, -1.93, 2.647), (14.77, -1.96, 2.639), (13.89, -2.0, 2.671), (14.76, -1.99, 2.647), (13.89, -1.99, 2.695), (13.89, -1.96, 2.703), (13.89, -1.93, 2.695), (13.89, -1.92, 2.671), (13.89, -1.93, 2.647), (13.89, -1.96, 2.639), (13.89, -1.99, 2.647), (13.87, -1.95, 2.591), (13.87, -1.88, 2.671), (13.87, -1.92, 2.743), (13.87, -2.07, 2.791), (13.87, -2.07, 3.031), (12.95, -2.06, 0.9507), (14.71, -2.1, 0.8707), (12.95, -2.3, 2.551), (12.63, -2.1, 2.471), (13.83, -2.3, 2.151), (13.77, -2.3, 2.551), (13.35, -2.3, 2.151), (12.87, -2.1, 2.471), (13.19, -2.3, 2.071), (13.11, -2.3, 1.991), (13.11, -2.3, 1.111), (13.35, -2.4, 2.151), (13.19, -2.4, 2.071), (13.11, -2.4, 1.991), (13.11, -2.4, 1.111), (12.63, -2.1, 0.8707), (13.03, -2.3, 0.9507), (12.95, -2.15, 0.7907), (12.63, -2.05, 2.551), (12.95, -2.3, 1.111), (12.95, -2.3, 1.991), (12.63, -2.1, 0.9667), (12.63, -2.06, 0.9667), (12.63, -2.06, 0.9507), (13.11, -2.3, 0.9507), (12.87, -2.1, 0.9667), (12.87, -2.1, 0.8707), (12.95, -2.3, 0.9507), (12.86, -2.05, 2.551), (12.63, -1.95, 2.591), (12.85, -1.95, 2.591), (12.63, -1.9, 2.631), (12.85, -1.9, 2.631), (12.63, -1.9, 2.711), (12.85, -1.9, 2.711), (12.63, -1.95, 2.751), (12.85, -1.95, 2.751), (12.63, -2.05, 2.791), (12.87, -2.05, 2.791), (12.63, -2.05, 3.031), (12.87, -2.05, 3.031), (12.91, -2.1, 2.671), (13.77, -2.1, 2.671), (12.95, -2.1, 2.791), (13.77, -2.1, 2.791), (12.95, -2.1, 3.031), (13.77, -2.1, 3.031), (12.91, -2.05, 2.671), (12.9, -2.0, 2.671), (12.9, -1.99, 2.695), (12.89, -1.96, 2.703), (12.89, -1.93, 2.695), (12.89, -1.92, 2.671), (12.89, -1.93, 2.647), (12.89, -1.96, 2.639), (13.77, -2.0, 2.671), (12.9, -1.99, 2.647), (13.77, -1.99, 2.695), (13.77, -1.96, 2.703), (13.77, -1.93, 2.695), (13.77, -1.92, 2.671), (13.77, -1.93, 2.647), (13.77, -1.96, 2.639), (13.77, -1.99, 2.647), (13.79, -1.95, 2.591), (13.79, -1.88, 2.671), (13.79, -1.92, 2.743), (13.79, -2.07, 2.791), (13.83, -1.92, 2.743), (13.83, -1.95, 2.591), (13.83, -1.88, 2.671), (13.83, -2.3, 2.551), (13.83, -2.07, 2.791), (13.79, -2.07, 3.031), (13.83, -2.07, 3.031), (12.95, -2.06, 0.9667), (14.71, -2.06, 0.9507), (14.71, -2.06, 0.9667), (14.71, -2.097, 0.8771), (12.95, -2.109, 0.8561), (12.95, -2.1, 0.8707), (14.71, -2.109, 0.8563), (14.55, -2.3, 0.9507), (13.83, -2.4, 2.151), (15.03, -2.1, -0.009275), (14.79, -2.1, -0.009275), (14.71, -2.15, -0.009275), (14.35, -2.15, -0.009275), (12.63, -2.1, -0.009275), (12.87, -2.1, -0.009275), (12.95, -2.15, -0.009275), (13.31, -2.15, -0.009275), (13.83, -2.15, -0.009275), (15.03, -2.08, -0.02527), (14.79, -2.08, -0.02527), (14.71, -2.13, -0.02527), (14.35, -2.13, -0.02527), (12.63, -2.08, -0.02527), (12.87, -2.08, -0.02527), (12.95, -2.13, -0.02527), (13.31, -2.13, -0.02527), (13.83, -2.13, -0.02527), (15.03, -2.08, -0.04127), (14.79, -2.08, -0.04127), (14.71, -2.13, -0.04127), (14.35, -2.13, -0.04127), (12.63, -2.08, -0.04127), (12.87, -2.08, -0.04127), (12.95, -2.13, -0.04127), (13.31, -2.13, -0.04127), (13.83, -2.13, -0.04127), (13.11, -2.4, 0.9507), (14.55, -2.4, 0.9507), (14.55, -2.3, 0.9507), (13.11, -2.3, 0.9507), (13.11, -2.3, 0.8771), (13.11, -2.3, 0.8707), (14.55, -2.3, 0.8707), (14.55, -2.3, 0.8771), (13.11, -2.3, -0.009275), (14.55, -2.3, -0.009275), (13.11, -2.4, -0.009275), (14.55, -2.4, -0.009275), (15.06, -0.75, 0.96), (15.06, -0.75, 3.3), (15.06, -1.863e-07, 3.3), (15.06, -0.75, 3.0), (15.06, -1.863e-07, 3.0), (14.71, -1.9, 3.301), (13.89, -1.9, 3.301), (14.71, 2.384e-07, 3.301), (13.89, 2.384e-07, 3.301), (12.95, -1.9, 3.301), (13.77, -1.9, 3.301), (12.95, 1.192e-07, 3.301), (13.77, 1.192e-07, 3.301), (15.07, -0.74, -2.384e-07), (15.07, -0.74, 0.96), (15.07, -0.74, 3.0), (15.08, -0.74, -2.384e-07), (15.08, -2.44, 0.96), (15.08, -2.44, 3.0), (14.58, -2.44, 0.96), (14.58, -2.44, 3.0), (12.0, -3.2, 0.0), (12.0, -3.2, 3.1), (12.0, -3.2, 1.1), (12.0, -3.15, 3.2), (12.0, -3.2, 1.22), (12.0, -3.16, 1.22), (12.0, -3.16, 1.2), (12.0, -3.05, 3.25), (12.0, -3.0, 3.3), (12.0, -3.0, 3.4), (12.0, -3.05, 3.45), (12.0, -3.15, 3.5), (12.0, -3.15, 4.1), (13.0, -2.6, 0.0), (13.0, -2.6, 3.1), (13.0, -2.6, 1.1), (13.0, -2.55, 3.2), (13.0, -2.6, 1.22), (13.0, -2.56, 1.22), (13.0, -2.56, 1.2), (13.0, -2.45, 3.25), (13.0, -2.4, 3.3), (13.0, -2.4, 3.4), (13.0, -2.45, 3.45), (13.0, -2.55, 3.5), (13.0, -2.55, 4.1), (15.08, -0.74, 4.1), (15.08, -1.192e-07, 4.1), (15.08, -2.44, 3.6), (12.0, -2.8, 0.0), (12.4, -1.0, -2.384e-07), (12.6, -1.9, -2.384e-07), (15.06, -1.87, -2.384e-07), (15.06, -1.75, -2.384e-07), (15.06, -0.75, -2.384e-07), (15.08, -0.74, -0.04), (15.08, -2.44, -2.384e-07), (14.58, -2.44, -2.384e-07), (15.08, -1.192e-07, 3.0), (12.0, -2.8, -0.04), (12.4, -2.2, -0.04), (12.1, -2.7, -0.04), (12.4, -1.0, -0.04), (12.6, -1.0, -0.04), (12.6, -1.9, -0.04), (15.06, -1.87, -0.04), (15.06, -1.75, -0.04), (15.06, -0.75, -0.04), (15.07, -0.74, -0.04), (15.08, -2.44, -0.04), (14.58, -2.44, -0.04), (12.0, -3.2, -0.04), (13.0, -2.6, -0.04), (15.08, -0.74, 3.0), (15.08, -0.74, 0.96), (15.08, -1.192e-07, 3.76)], [(186, 223), (281, 309)], [(5, 4, 22, 21), (10, 11, 15, 16), (1, 25, 27, 283), (9, 10, 16, 17), (8, 9, 17, 18), (4, 3, 23, 22), (5, 21, 25, 1), (7, 8, 18, 19), (6, 7, 19, 20), (0, 2, 24, 26), (2, 6, 20, 24), (3, 0, 26, 23), (14, 18, 17), (15, 14, 17, 16), (27, 25, 13, 12), (21, 13, 25), (22, 13, 21), (22, 20, 19, 13), (26, 20, 22, 23), (20, 26, 24), (18, 14, 29, 30), (12, 13, 28, 284), (13, 19, 31, 28), (19, 18, 30, 31), (30, 32, 31), (31, 32, 34, 37), (284, 28, 36, 35), (33, 34, 37), (28, 31, 37, 36), (36, 37, 39, 38), (35, 36, 38, 285), (286, 40, 42, 287), (40, 41, 43, 42), (50, 49, 44), (114, 46, 44, 47), (47, 44, 49), (45, 63, 66), (189, 127, 136), (67, 65, 57), (49, 50, 54, 53), (56, 190, 136), (51, 55, 54, 50), (47, 49, 53, 52), (65, 67, 188, 186), (61, 62, 48), (48, 62, 44), (195, 196, 59, 67), (61, 68, 58), (50, 62, 61, 51), (44, 62, 50), (58, 51, 61), (64, 65, 186, 187), (48, 45, 66), (68, 66, 58), (68, 61, 66), (66, 61, 48), (195, 67, 57, 194), (45, 48, 69, 60), (60, 69, 71, 70), (70, 71, 73, 72), (72, 73, 75, 74), (74, 75, 77, 76), (76, 77, 79, 78), (78, 79, 81, 80), (89, 69, 88), (89, 88, 79, 90), (88, 82, 79), (88, 69, 82), (69, 48, 82), (48, 44, 82), (82, 84, 79), (84, 82, 83, 85), (97, 69, 89), (82, 44, 46, 83), (84, 85, 87, 86), (79, 84, 86, 81), (95, 69, 97), (69, 95, 94, 71), (71, 94, 93, 73), (75, 73, 93), (75, 93, 92, 77), (77, 92, 91, 79), (90, 79, 91), (97, 89, 96, 104), (95, 97, 104, 103), (93, 94, 102, 101), (91, 92, 100, 99), (89, 90, 98, 96), (94, 95, 103, 102), (92, 93, 101, 100), (90, 91, 99, 98), (100, 107, 99), (100, 101, 106, 107), (85, 83, 96, 98), (96, 83, 104), (83, 46, 105, 104), (104, 105, 103), (102, 103, 105, 106), (102, 106, 101), (107, 106, 180, 178), (106, 105, 179, 180), (107, 178, 182, 108), (108, 182, 184, 109), (181, 179, 105, 46), (46, 114, 181), (85, 108, 109, 87), (67, 191, 111), (99, 107, 85), (99, 85, 98), (108, 85, 107), (119, 112, 118), (114, 116, 112, 115), (116, 118, 112), (113, 135, 131), (136, 125, 133), (118, 122, 123, 119), (55, 51, 192, 222), (124, 221, 134, 120), (120, 119, 123, 124), (116, 121, 122, 118), (133, 110, 56, 136), (129, 117, 130), (117, 112, 130), (199, 136, 127, 200), (129, 126, 137), (119, 120, 129, 130), (112, 119, 130), (126, 129, 120), (132, 185, 110, 133), (117, 135, 113), (137, 126, 135), (137, 135, 129), (135, 117, 129), (199, 198, 125, 136), (113, 128, 138, 117), (128, 139, 140, 138), (139, 141, 142, 140), (141, 143, 144, 142), (143, 145, 146, 144), (145, 147, 148, 146), (147, 149, 150, 148), (158, 157, 138), (158, 159, 148, 157), (157, 148, 151), (157, 151, 138), (138, 151, 117), (117, 151, 112), (151, 148, 153), (153, 154, 152, 151), (166, 158, 138), (151, 152, 115, 112), (153, 155, 156, 154), (148, 150, 155, 153), (164, 166, 138), (138, 140, 163, 164), (140, 142, 162, 163), (144, 162, 142), (144, 146, 161, 162), (146, 148, 160, 161), (159, 160, 148), (166, 173, 165, 158), (164, 172, 173, 166), (162, 170, 171, 163), (160, 168, 169, 161), (158, 165, 167, 159), (163, 171, 172, 164), (161, 169, 170, 162), (159, 167, 168, 160), (169, 168, 176), (169, 176, 175, 170), (154, 167, 165, 152), (165, 173, 152), (152, 173, 174, 115), (173, 172, 174), (171, 175, 174, 172), (171, 170, 175), (176, 178, 180, 175), (175, 180, 179, 174), (176, 177, 182, 178), (177, 183, 184, 182), (181, 115, 174, 179), (115, 181, 114), (154, 156, 183, 177), (136, 190, 189), (168, 154, 176), (168, 167, 154), (177, 176, 154), (59, 191, 67), (135, 126, 185), (135, 185, 132, 131), (66, 187, 58), (111, 188, 67), (66, 63, 64, 187), (52, 193, 114, 47), (114, 193, 121, 116), (202, 197, 206, 211), (200, 201, 210, 209), (199, 200, 209, 208), (196, 195, 204, 205), (195, 194, 203, 204), (198, 199, 208, 207), (201, 202, 211, 210), (197, 196, 205, 206), (211, 206, 215, 220), (209, 210, 219, 218), (207, 208, 217, 216), (205, 204, 213, 214), (210, 211, 220, 219), (208, 209, 218, 217), (206, 205, 214, 215), (204, 203, 212, 213), (58, 192, 51), (134, 126, 120), (192, 58, 187), (134, 185, 126), (187, 186, 192), (110, 185, 224), (190, 56, 225, 226), (188, 111, 227, 228), (56, 110, 224, 225), (188, 228, 192, 186), (191, 227, 111), (59, 227, 191), (59, 196, 227), (190, 226, 189), (127, 189, 226), (127, 226, 200), (226, 229, 200), (227, 196, 230), (197, 230, 196), (202, 230, 197), (230, 202, 229), (202, 201, 229), (201, 200, 229), (224, 221, 225), (225, 221, 226), (229, 226, 221, 231), (230, 232, 222, 227), (227, 222, 228), (222, 192, 228), (230, 229, 231, 232), (38, 132, 133), (132, 38, 131), (131, 38, 113), (113, 38, 128), (128, 38, 139), (139, 38, 141), (38, 39, 143, 141), (143, 39, 145), (145, 39, 147), (147, 39, 149), (80, 41, 78), (78, 41, 76), (76, 41, 74), (41, 40, 72, 74), (72, 40, 70), (70, 40, 60), (60, 40, 45), (64, 45, 40), (45, 64, 63), (64, 40, 65), (65, 40, 57), (40, 286, 194, 57), (198, 207, 285, 125), (125, 285, 133), (285, 38, 133), (287, 42, 233, 288), (43, 236, 42), (233, 234, 236), (236, 43, 234), (233, 42, 236), (234, 235, 236), (236, 235, 237), (86, 87, 239, 238), (238, 239, 241, 240), (234, 238, 240, 235), (234, 43, 238), (43, 41, 238), (81, 238, 41, 80), (86, 238, 81), (156, 155, 242, 243), (243, 242, 244, 245), (156, 243, 183), (109, 239, 87), (184, 183, 243), (109, 184, 239), (243, 239, 184), (239, 243, 245, 241), (155, 150, 242), (150, 149, 39, 242), (37, 244, 242, 39), (34, 244, 37, 33), (236, 248, 247, 233), (288, 233, 247, 246), (246, 247, 308, 249), (249, 308, 250, 290), (251, 253, 252, 250), (290, 250, 252, 291), (232, 291, 252, 222), (55, 252, 253, 54), (55, 222, 252), (0, 3, 258, 255), (10, 9, 264, 265), (1, 283, 254, 256), (7, 6, 261, 262), (4, 5, 260, 259), (11, 10, 265, 266), (2, 0, 255, 257), (8, 7, 262, 263), (3, 4, 259, 258), (5, 1, 256, 260), (9, 8, 263, 264), (6, 2, 257, 261), (264, 263, 276, 277), (261, 257, 270, 274), (255, 258, 271, 268), (265, 264, 277, 278), (256, 254, 267, 269), (262, 261, 274, 275), (259, 260, 273, 272), (266, 265, 278, 279), (257, 255, 268, 270), (263, 262, 275, 276), (258, 259, 272, 271), (260, 256, 269, 273), (221, 124, 273, 269), (273, 124, 272), (271, 272, 124), (123, 268, 271, 124), (231, 221, 269, 267), (266, 279, 11), (15, 11, 279), (15, 279, 14), (29, 14, 279), (236, 237, 248), (248, 237, 307), (237, 292, 307), (29, 279, 280, 281), (307, 280, 251), (279, 282, 280), (280, 282, 251), (251, 282, 253), (278, 277, 282, 279), (276, 275, 282), (277, 276, 282), (282, 275, 253), (275, 274, 253), (274, 270, 253), (270, 268, 253), (123, 122, 268), (122, 121, 268), (268, 121, 52, 253), (53, 253, 52), (54, 253, 53), (292, 281, 280, 307), (289, 302, 246, 249), (289, 249, 290, 303), (283, 27, 295, 293), (250, 308, 307, 251), (12, 284, 296, 294), (290, 291, 304, 303), (284, 35, 297, 296), (254, 283, 293, 305), (35, 285, 298, 297), (267, 254, 305, 306), (286, 287, 300, 299), (287, 288, 301, 300), (247, 248, 307, 308), (288, 246, 302, 301), (27, 12, 294, 295), (194, 286, 203), (203, 286, 299, 212), (216, 298, 285, 207), (267, 306, 231), (232, 304, 291), (232, 231, 306, 304), (299, 300, 303), (299, 303, 212), (212, 303, 304, 213), (213, 304, 214), (215, 304, 306, 220), (215, 214, 304), (219, 220, 306), (219, 306, 218), (294, 296, 297), (297, 298, 294), (298, 216, 294), (218, 306, 217), (306, 305, 217), (217, 305, 216), (294, 216, 305), (295, 294, 305), (295, 305, 293), (299, 289, 303), (289, 300, 301, 302)])
_uv = me_cube_001.uv_layers.new(name='UVMap')
_uv.uv.foreach_set('vector', [0.4584, 0.7683, 0.4584, 0.7692, 0.463, 0.7692, 0.463, 0.7683, 0.4584, 0.8749, 0.4584, 0.8888, 0.463, 0.8888, 0.463, 0.8749, 0.4584, 0.7637, 0.463, 0.7637, 0.463, 0.7127, 0.4584, 0.7127, 0.4584, 0.8726, 0.4584, 0.8749, 0.463, 0.8749, 0.463, 0.8726, 0.4584, 0.8702, 0.4584, 0.8726, 0.463, 0.8726, 0.4769, 0.8702, 0.4584, 0.7692, 0.4584, 0.7692, 0.463, 0.7692, 0.463, 0.7692, 0.4584, 0.7683, 0.463, 0.7683, 0.463, 0.7637, 0.4584, 0.7637, 0.4584, 0.8656, 0.4584, 0.8702, 0.4769, 0.8702, 0.4769, 0.8656, 0.4584, 0.8633, 0.4584, 0.8656, 0.4769, 0.8656, 0.463, 0.8633, 0.4584, 0.8563, 0.4584, 0.861, 0.463, 0.861, 0.463, 0.8563, 0.4584, 0.861, 0.4584, 0.8633, 0.463, 0.8633, 0.463, 0.861, 0.4584, 0.7692, 0.4584, 0.8563, 0.463, 0.8563, 0.463, 0.7692, 0.4769, 0.8888, 0.4769, 0.8702, 0.463, 0.8726, 0.463, 0.8888, 0.4769, 0.8888, 0.463, 0.8726, 0.463, 0.8749, 0.463, 0.7127, 0.463, 0.7637, 0.4769, 0.7683, 0.4769, 0.7127, 0.463, 0.7683, 0.4769, 0.7683, 0.463, 0.7637, 0.463, 0.7692, 0.4769, 0.7683, 0.463, 0.7683, 0.463, 0.7692, 0.463, 0.8633, 0.4769, 0.8656, 0.4769, 0.7683, 0.463, 0.8563, 0.463, 0.8633, 0.463, 0.7692, 0.463, 0.7692, 0.463, 0.8633, 0.463, 0.8563, 0.463, 0.861, 0.4769, 0.8702, 0.4769, 0.8888, 0.4769, 0.8888, 0.4769, 0.8702, 0.4769, 0.7127, 0.4769, 0.7683, 0.4769, 0.7683, 0.4769, 0.7127, 0.4769, 0.7683, 0.4769, 0.8656, 0.4769, 0.8656, 0.4769, 0.7683, 0.4769, 0.8656, 0.4769, 0.8702, 0.4769, 0.8702, 0.4769, 0.8656, 0.4769, 0.8702, 0.0, 0.0, 0.4769, 0.8656, 0.4769, 0.8656, 0.0, 0.0, 0.0, 0.0, 0.4769, 0.8656, 0.4769, 0.7127, 0.4769, 0.7683, 0.4769, 0.7683, 0.4769, 0.7127, 0.4769, 0.8656, 0.0, 0.0, 0.4769, 0.8656, 0.4769, 0.7683, 0.4769, 0.8656, 0.4769, 0.8656, 0.4769, 0.7683, 0.4769, 0.7683, 0.4769, 0.8656, 0.4769, 0.8656, 0.4769, 0.7683, 0.4769, 0.7127, 0.4769, 0.7683, 0.4769, 0.7683, 0.4769, 0.7127, 0.4769, 0.7127, 0.4769, 0.7683, 0.4769, 0.7683, 0.4769, 0.7127, 0.4769, 0.7683, 0.4769, 0.8656, 0.4769, 0.8656, 0.4769, 0.7683, 0.1117, 0.6766, 0.1271, 0.6519, 0.08106, 0.5039, 0.2505, 0.6156, 0.239, 0.5039, 0.08106, 0.5039, 0.1585, 0.6156, 0.1585, 0.6156, 0.08106, 0.5039, 0.1271, 0.6519, 0.002182, 0.8638, 0.002182, 0.5019, 0.07735, 0.5019, 0.08254, 0.8291, 0.07615, 0.8163, 0.08397, 0.832, 0.4475, 0.04847, 0.4973, 0.06508, 0.4973, 0.04847, 0.4764, 0.4282, 0.3974, 0.4289, 0.3974, 0.4963, 0.4764, 0.4956, 0.0658, 0.04987, 0.06579, 0.04847, 0.04908, 0.04847, 0.1021, 0.4289, 0.1021, 0.4963, 0.3974, 0.4963, 0.3974, 0.4289, 0.4142, 0.4976, 0.4691, 0.4976, 0.4691, 0.4281, 0.4142, 0.4281, 0.4973, 0.06508, 0.4475, 0.04847, 0.431, 0.04985, 0.4309, 0.06508, 0.08187, 0.7043, 0.08187, 0.7569, 0.07709, 0.7856, 0.07709, 0.7856, 0.08187, 0.7569, 0.08187, 0.7904, 0.08397, 0.66, 0.07615, 0.66, 0.07615, 0.8163, 0.08397, 0.832, 0.08106, 0.948, 0.08106, 0.9973, 0.0964, 0.9973, 0.1117, 0.6766, 0.08106, 0.6766, 0.08106, 0.948, 0.1117, 0.948, 0.08106, 0.5039, 0.08106, 0.6766, 0.1117, 0.6766, 0.0964, 0.9973, 0.1117, 0.948, 0.08106, 0.948, 0.4973, 0.0684, 0.4973, 0.06508, 0.4309, 0.06508, 0.4309, 0.0684, 0.07735, 0.8638, 0.002182, 0.8638, 0.07735, 0.5019, 0.4756, 0.003189, 0.4958, 0.04636, 0.4554, 0.003189, 0.08187, 0.6948, 0.08187, 0.7043, 0.07709, 0.6957, 0.07709, 0.6957, 0.08187, 0.7043, 0.07709, 0.7856, 0.4199, 0.9975, 0.4199, 0.5051, 0.4958, 0.5051, 0.4958, 0.9975, 0.002182, 0.8638, 0.07735, 0.8638, 0.07727, 0.8831, 0.002182, 0.8831, 0.002182, 0.8831, 0.07727, 0.8831, 0.07739, 0.8927, 0.002182, 0.8927, 0.002182, 0.8927, 0.07739, 0.8927, 0.07739, 0.9023, 0.002182, 0.9023, 0.002182, 0.9023, 0.07739, 0.9023, 0.07739, 0.9216, 0.002182, 0.9216, 0.002182, 0.9216, 0.07739, 0.9216, 0.07739, 0.9312, 0.002182, 0.9312, 0.002182, 0.9312, 0.07739, 0.9312, 0.07735, 0.9408, 0.002182, 0.9408, 0.002182, 0.9408, 0.07735, 0.9408, 0.07735, 0.9986, 0.002182, 0.9986, 0.08468, 0.6579, 0.07834, 0.6406, 0.08583, 0.6579, 0.08468, 0.6579, 0.08583, 0.6579, 0.08007, 0.6752, 0.08468, 0.6614, 0.08583, 0.6579, 0.08583, 0.6579, 0.08007, 0.6752, 0.08583, 0.6579, 0.07834, 0.6406, 0.08583, 0.6579, 0.07637, 0.7904, 0.07709, 0.7856, 0.07948, 0.7976, 0.07709, 0.7856, 0.08187, 0.7904, 0.07948, 0.7976, 0.07948, 0.7976, 0.08187, 0.8047, 0.07709, 0.8047, 0.003706, 0.5035, 0.07697, 0.5036, 0.07697, 1.001, 0.003706, 1.001, 0.08468, 0.6545, 0.07834, 0.6406, 0.08468, 0.6579, 0.4208, 0.5027, 0.4963, 0.5032, 0.4963, 0.9976, 0.4213, 0.9978, 0.08235, 0.5037, 0.08117, 0.9985, 0.002276, 0.9984, 0.003051, 0.5027, 0.07709, 0.8047, 0.08187, 0.8047, 0.08187, 0.8191, 0.07709, 0.8191, 0.08353, 0.6533, 0.07834, 0.6406, 0.08468, 0.6545, 0.07834, 0.6406, 0.08353, 0.6533, 0.08237, 0.6545, 0.07661, 0.6464, 0.07661, 0.6464, 0.08237, 0.6545, 0.08237, 0.6579, 0.07661, 0.6522, 0.07661, 0.6637, 0.07661, 0.6522, 0.08237, 0.6579, 0.07661, 0.6637, 0.08237, 0.6579, 0.08237, 0.6614, 0.07661, 0.6695, 0.07661, 0.6695, 0.08237, 0.6614, 0.08353, 0.6625, 0.08007, 0.6752, 0.08468, 0.6614, 0.08007, 0.6752, 0.08353, 0.6625, 0.004697, 0.02327, 0.004697, 0.01814, 0.4969, 0.01814, 0.4969, 0.02327, 0.003076, 0.0284, 0.004697, 0.02327, 0.4969, 0.02327, 0.4969, 0.0284, 0.001454, 0.03865, 0.001454, 0.03352, 0.4969, 0.03352, 0.4969, 0.03865, 0.003075, 0.007889, 0.001454, 0.002762, 0.4969, 0.002762, 0.4969, 0.007889, 0.004697, 0.01814, 0.004697, 0.01302, 0.4969, 0.01302, 0.4969, 0.01814, 0.001454, 0.03352, 0.003076, 0.0284, 0.4969, 0.0284, 0.4969, 0.03352, 0.001454, 0.04378, 0.001454, 0.03865, 0.4969, 0.03865, 0.4969, 0.04378, 0.004697, 0.01302, 0.003075, 0.007889, 0.4969, 0.007889, 0.4969, 0.01302, 0.4946, 0.6512, 0.4819, 0.7006, 0.4931, 0.6594, 0.4946, 0.6512, 0.4946, 0.6265, 0.4834, 0.6265, 0.4819, 0.7006, 0.4237, 0.6546, 0.4237, 0.5926, 0.4237, 0.5926, 0.4237, 0.605, 0.4591, 0.5979, 0.4591, 0.5979, 0.4591, 0.5855, 0.456, 0.6746, 0.427, 0.7319, 0.424, 0.6411, 0.4435, 0.6481, 0.4435, 0.6481, 0.424, 0.6411, 0.4396, 0.641, 0.4946, 0.6018, 0.4946, 0.5935, 0.4819, 0.5441, 0.4834, 0.6265, 0.4946, 0.6018, 0.4834, 0.6265, 0.4946, 0.6265, 0.4841, 0.7024, 0.4841, 0.6283, 0.4601, 0.6283, 0.4601, 0.7024, 0.4847, 0.6199, 0.4847, 0.5458, 0.4596, 0.5458, 0.4596, 0.6199, 0.4841, 0.7024, 0.4601, 0.7024, 0.4601, 0.7518, 0.4841, 0.7518, 0.4837, 0.7512, 0.4601, 0.7512, 0.4601, 0.9983, 0.4837, 0.9983, 0.4596, 0.5152, 0.4596, 0.5458, 0.4847, 0.5458, 0.4847, 0.5148, 0.239, 0.5039, 0.2505, 0.6156, 0.2497, 0.5039, 0.4967, 0.7512, 0.48, 0.7518, 0.48, 0.9989, 0.4967, 0.9983, 0.08397, 0.832, 0.08256, 0.8291, 0.08397, 0.832, 0.4931, 0.6594, 0.4819, 0.7006, 0.4931, 0.75, 0.4967, 0.6606, 0.4967, 0.7512, 0.4967, 0.6523, 0.4819, 0.75, 0.4931, 0.75, 0.4819, 0.7006, 0.3878, 0.6766, 0.4184, 0.5039, 0.3724, 0.6519, 0.2505, 0.6156, 0.3425, 0.6156, 0.4184, 0.5039, 0.2605, 0.5039, 0.3425, 0.6156, 0.3724, 0.6519, 0.4184, 0.5039, 0.002201, 0.8638, 0.07737, 0.5019, 0.002201, 0.5019, 0.04908, 0.04847, -0.0007276, 0.04847, -0.0007276, 0.06508, 0.4764, 0.4282, 0.4764, 0.4956, 0.3974, 0.4963, 0.3974, 0.4289, 0.1021, 0.4963, 0.1021, 0.4289, 0.1021, 0.4289, 0.0, 0.0, 0.1021, 0.4963, 0.0, 0.0, 0.1021, 0.4289, 0.1021, 0.4289, 0.1021, 0.4289, 0.3974, 0.4289, 0.3974, 0.4963, 0.1021, 0.4963, 0.08487, 0.4976, 0.08487, 0.4281, 0.02999, 0.4281, 0.02999, 0.4976, -0.0007276, 0.06508, 0.0657, 0.06508, 0.0658, 0.04987, 0.04908, 0.04847, 0.08188, 0.7043, 0.07709, 0.7856, 0.08188, 0.7569, 0.07709, 0.7856, 0.08188, 0.7904, 0.08188, 0.7569, 0.08397, 0.66, 0.08397, 0.832, 0.07615, 0.8163, 0.07615, 0.66, 0.4184, 0.948, 0.4031, 0.9973, 0.4184, 0.9973, 0.3878, 0.6766, 0.3878, 0.948, 0.4184, 0.948, 0.4184, 0.6766, 0.4184, 0.5039, 0.3878, 0.6766, 0.4184, 0.6766, 0.4031, 0.9973, 0.4184, 0.948, 0.3878, 0.948, -0.0007276, 0.0684, 0.06568, 0.0684, 0.0657, 0.06508, -0.0007276, 0.06508, 0.07737, 0.8638, 0.07737, 0.5019, 0.002201, 0.8638, 0.03081, 0.003189, 0.05103, 0.003189, 0.01059, 0.04636, 0.08188, 0.6948, 0.07709, 0.6957, 0.08188, 0.7043, 0.07709, 0.6957, 0.07709, 0.7856, 0.08188, 0.7043, 0.07898, 0.9975, 0.003039, 0.9975, 0.003039, 0.5051, 0.07898, 0.5051, 0.002201, 0.8638, 0.002201, 0.8831, 0.07729, 0.8831, 0.07737, 0.8638, 0.002201, 0.8831, 0.002201, 0.8927, 0.07741, 0.8927, 0.07729, 0.8831, 0.002201, 0.8927, 0.002201, 0.9023, 0.07741, 0.9023, 0.07741, 0.8927, 0.002201, 0.9023, 0.002201, 0.9216, 0.07741, 0.9216, 0.07741, 0.9023, 0.002201, 0.9216, 0.002201, 0.9312, 0.07741, 0.9312, 0.07741, 0.9216, 0.002201, 0.9312, 0.002201, 0.9408, 0.07737, 0.9408, 0.07741, 0.9312, 0.002201, 0.9408, 0.002201, 0.9986, 0.07737, 0.9986, 0.07737, 0.9408, 0.08422, 0.6574, 0.08537, 0.6574, 0.07788, 0.6401, 0.08422, 0.6574, 0.08422, 0.6609, 0.07961, 0.6747, 0.08537, 0.6574, 0.08537, 0.6574, 0.07961, 0.6747, 0.08537, 0.6574, 0.08537, 0.6574, 0.08537, 0.6574, 0.07788, 0.6401, 0.07638, 0.7904, 0.07948, 0.7976, 0.07709, 0.7856, 0.07709, 0.7856, 0.07948, 0.7976, 0.08188, 0.7904, 0.07948, 0.7976, 0.07709, 0.8047, 0.08188, 0.8047, 0.003706, 0.5019, 0.003706, 0.999, 0.07697, 0.999, 0.07697, 0.502, 0.08422, 0.654, 0.08422, 0.6574, 0.07788, 0.6401, 0.4208, 0.503, 0.4213, 0.9981, 0.4963, 0.9979, 0.4963, 0.5035, 0.08235, 0.5029, 0.003051, 0.5029, 0.00209, 0.9987, 0.08156, 0.9983, 0.07709, 0.8047, 0.07709, 0.8191, 0.08188, 0.8191, 0.08188, 0.8047, 0.08307, 0.6528, 0.08422, 0.654, 0.07788, 0.6401, 0.07788, 0.6401, 0.07615, 0.6459, 0.08192, 0.654, 0.08307, 0.6528, 0.07615, 0.6459, 0.07615, 0.6517, 0.08192, 0.6574, 0.08192, 0.654, 0.07615, 0.6632, 0.08192, 0.6574, 0.07615, 0.6517, 0.07615, 0.6632, 0.07615, 0.669, 0.08192, 0.6609, 0.08192, 0.6574, 0.07615, 0.669, 0.07961, 0.6747, 0.08307, 0.6621, 0.08192, 0.6609, 0.08422, 0.6609, 0.08307, 0.6621, 0.07961, 0.6747, 0.004697, 0.02323, 0.4969, 0.02323, 0.4969, 0.01811, 0.004697, 0.01811, 0.003075, 0.02836, 0.4969, 0.02836, 0.4969, 0.02323, 0.004697, 0.02323, 0.001454, 0.03861, 0.4969, 0.03861, 0.4969, 0.03349, 0.001454, 0.03349, 0.003075, 0.007852, 0.4969, 0.007851, 0.4969, 0.002725, 0.001454, 0.002725, 0.004697, 0.01811, 0.4969, 0.01811, 0.4969, 0.01298, 0.004697, 0.01298, 0.001454, 0.03349, 0.4969, 0.03349, 0.4969, 0.02836, 0.003075, 0.02836, 0.001454, 0.04374, 0.4969, 0.04374, 0.4969, 0.03861, 0.001454, 0.03861, 0.004697, 0.01298, 0.4969, 0.01298, 0.4969, 0.007851, 0.003075, 0.007852, 0.4947, 0.6508, 0.4947, 0.659, 0.4835, 0.7002, 0.4947, 0.6508, 0.4835, 0.7002, 0.4835, 0.6261, 0.4947, 0.6261, 0.4163, 0.6558, 0.4163, 0.6063, 0.4163, 0.5939, 0.4163, 0.5939, 0.4526, 0.5954, 0.4526, 0.583, 0.4526, 0.5954, 0.456, 0.6746, 0.4435, 0.6481, 0.4265, 0.6418, 0.427, 0.7319, 0.4435, 0.6481, 0.4396, 0.641, 0.4274, 0.6411, 0.4947, 0.6014, 0.4835, 0.6261, 0.4835, 0.5437, 0.4947, 0.5931, 0.4947, 0.6014, 0.4947, 0.6261, 0.4835, 0.6261, 0.4361, 0.7024, 0.4601, 0.7024, 0.4601, 0.6283, 0.4361, 0.6283, 0.4345, 0.6199, 0.4596, 0.6199, 0.4596, 0.5458, 0.4345, 0.5458, 0.4361, 0.7024, 0.4361, 0.7518, 0.4601, 0.7518, 0.4601, 0.7024, 0.4365, 0.7512, 0.4365, 0.9983, 0.4601, 0.9983, 0.4601, 0.7512, 0.4596, 0.5152, 0.4341, 0.5156, 0.4345, 0.5458, 0.4596, 0.5458, 0.2605, 0.5039, 0.2497, 0.5039, 0.2505, 0.6156, 0.4186, 0.7512, 0.4186, 0.9983, 0.4371, 0.9983, 0.4371, 0.7512, 0.08397, 0.832, 0.08397, 0.832, 0.08254, 0.8291, 0.4947, 0.659, 0.4947, 0.7496, 0.4835, 0.7002, 0.4186, 0.6606, 0.4186, 0.6523, 0.4186, 0.7512, 0.4835, 0.7496, 0.4835, 0.7002, 0.4947, 0.7496, 0.07615, 0.8163, 0.08256, 0.8291, 0.08397, 0.832, 0.07737, 0.5019, 0.05103, 0.003189, 0.06568, 0.0684, 0.07737, 0.5019, 0.06568, 0.0684, -0.0007276, 0.0684, 0.002201, 0.5019, 0.07735, 0.5019, 0.4309, 0.0684, 0.4554, 0.003189, 0.431, 0.04847, 0.431, 0.04985, 0.4475, 0.04847, 0.07735, 0.5019, 0.002182, 0.5019, 0.4973, 0.0684, 0.4309, 0.0684, 0.4142, 0.4281, 0.2495, 0.4281, 0.2495, 0.4976, 0.4142, 0.4976, 0.2495, 0.4976, 0.2495, 0.4281, 0.08487, 0.4281, 0.08487, 0.4976, 0.0009799, 0.0465, 0.2167, 0.04709, 0.2167, 0.05986, 0.0009799, 0.05926, 0.366, 0.0465, 0.2167, 0.0465, 0.2167, 0.05926, 0.366, 0.05926, 0.3992, 0.0465, 0.366, 0.0465, 0.366, 0.05926, 0.3992, 0.05926, 0.366, 0.0465, 0.3993, 0.0468, 0.3993, 0.05957, 0.366, 0.05926, 0.3993, 0.0468, 0.4988, 0.0465, 0.4988, 0.05926, 0.3993, 0.05957, 0.4988, 0.0465, 0.3992, 0.0465, 0.3992, 0.05926, 0.4988, 0.05926, 0.2167, 0.0465, 0.0009799, 0.0465, 0.0009799, 0.05926, 0.2167, 0.05926, 0.2167, 0.04709, 0.366, 0.0465, 0.366, 0.05926, 0.2167, 0.05986, 0.0009799, 0.05926, 0.2167, 0.05986, 0.2167, 0.07263, 0.0009799, 0.07203, 0.366, 0.05926, 0.2167, 0.05926, 0.2167, 0.07203, 0.366, 0.07203, 0.4988, 0.05926, 0.3992, 0.05926, 0.3992, 0.07203, 0.4988, 0.07203, 0.366, 0.05926, 0.3993, 0.05957, 0.3993, 0.07234, 0.366, 0.07203, 0.2167, 0.05926, 0.0009799, 0.05926, 0.0009799, 0.07203, 0.2167, 0.07203, 0.3992, 0.05926, 0.366, 0.05926, 0.366, 0.07203, 0.3992, 0.07203, 0.2167, 0.05986, 0.366, 0.05926, 0.366, 0.07203, 0.2167, 0.07263, 0.3993, 0.05957, 0.4988, 0.05926, 0.4988, 0.07203, 0.3993, 0.07234, 0.0964, 0.9973, 0.1021, 0.4289, 0.1021, 0.4289, 0.1021, 0.4289, 0.4031, 0.9973, 0.3878, 0.948, 0.1021, 0.4289, 0.4554, 0.003189, 0.4309, 0.0684, 0.1021, 0.4289, 0.06568, 0.0684, 0.05103, 0.003189, 0.4309, 0.0684, 0.4309, 0.06508, 0.1021, 0.4289, 0.0657, 0.06508, 0.06568, 0.0684, 0.0, 0.0, 0.06579, 0.04847, 0.0658, 0.04987, 0.0658, 0.04987, 0.06579, 0.04847, 0.431, 0.04985, 0.431, 0.04847, 0.431, 0.04847, 0.431, 0.04985, 0.0658, 0.04987, 0.0657, 0.06508, 0.0, 0.0, 0.0658, 0.04987, 0.431, 0.04985, 0.431, 0.04985, 0.1021, 0.4289, 0.4309, 0.06508, 0.08256, 0.8291, 0.431, 0.04847, 0.431, 0.04847, 0.07615, 0.8163, 0.431, 0.04847, 0.08256, 0.8291, 0.07615, 0.8163, 0.07615, 0.66, 0.431, 0.04847, 0.06579, 0.04847, 0.06579, 0.04847, 0.08254, 0.8291, 0.07615, 0.8163, 0.08254, 0.8291, 0.06579, 0.04847, 0.07615, 0.8163, 0.06579, 0.04847, 0.07615, 0.66, 0.06579, 0.04847, 0.0, 0.0, 0.07615, 0.66, 0.431, 0.04847, 0.07615, 0.66, 0.0, 0.0, 0.2167, 0.04709, 0.0, 0.0, 0.07615, 0.66, 0.0009799, 0.0465, 0.0, 0.0, 0.2167, 0.04709, 0.0, 0.0, 0.0009799, 0.0465, 0.0, 0.0, 0.0009799, 0.0465, 0.2167, 0.0465, 0.0, 0.0, 0.2167, 0.0465, 0.07615, 0.66, 0.0, 0.0, 0.0, 0.0, 0.0, 0.0, 0.0658, 0.04987, 0.0658, 0.04987, 0.0, 0.0, 0.06579, 0.04847, 0.0, 0.0, 0.06579, 0.04847, 0.0, 0.0, 0.0, 0.0, 0.0, 0.0, 0.0, 0.0, 0.0, 0.0, 0.431, 0.04847, 0.431, 0.04847, 0.0, 0.0, 0.431, 0.04985, 0.0, 0.0, 0.1021, 0.4289, 0.431, 0.04985, 0.0, 0.0, 0.0, 0.0, 0.0, 0.0, 0.0, 0.0, 0.0, 0.0, -0.0007276, 0.0684, -0.0007276, 0.06508, -0.0007276, 0.0684, 0.0, 0.0, 0.002201, 0.5019, 0.002201, 0.5019, 0.0, 0.0, 0.002201, 0.8638, 0.002201, 0.8638, 0.0, 0.0, 0.002201, 0.8831, 0.002201, 0.8831, 0.0, 0.0, 0.002201, 0.8927, 0.002201, 0.8927, 0.0, 0.0, 0.002201, 0.9023, 0.0, 0.0, 0.4769, 0.8656, 0.002201, 0.9216, 0.002201, 0.9023, 0.002201, 0.9216, 0.4769, 0.8656, 0.002201, 0.9312, 0.002201, 0.9312, 0.4769, 0.8656, 0.002201, 0.9408, 0.002201, 0.9408, 0.4769, 0.8656, 0.002201, 0.9986, 0.002182, 0.9986, 0.0, 0.0, 0.002182, 0.9408, 0.002182, 0.9408, 0.0, 0.0, 0.002182, 0.9312, 0.002182, 0.9312, 0.0, 0.0, 0.002182, 0.9216, 0.0, 0.0, 0.4769, 0.7683, 0.002182, 0.9023, 0.002182, 0.9216, 0.002182, 0.9023, 0.4769, 0.7683, 0.002182, 0.8927, 0.002182, 0.8927, 0.4769, 0.7683, 0.002182, 0.8831, 0.002182, 0.8831, 0.4769, 0.7683, 0.002182, 0.8638, 0.0, 0.0, 0.002182, 0.8638, 0.4769, 0.7683, 0.002182, 0.8638, 0.0, 0.0, 0.002182, 0.5019, 0.0, 0.0, 0.4769, 0.7683, 0.4973, 0.06508, 0.4973, 0.06508, 0.4769, 0.7683, 0.4973, 0.04847, 0.4769, 0.7683, 0.4769, 0.7127, 0.4958, 0.9975, 0.4973, 0.04847, 0.4988, 0.0465, 0.4988, 0.05926, 0.0, 0.0, 0.003039, 0.5051, 0.003039, 0.5051, 0.0, 0.0, -0.0007276, 0.06508, 0.0, 0.0, 0.0, 0.0, -0.0007276, 0.06508, 0.4769, 0.7127, 0.4769, 0.7683, 0.4769, 0.7683, 0.4769, 0.7127, 0.9858, 0.8017, 0.9858, 0.7997, 0.9858, 0.786, 0.4769, 0.7683, 0.4769, 0.8656, 0.4769, 0.817, 0.4769, 0.817, 0.0, 0.0, 0.4769, 0.8656, 0.4769, 0.7683, 0.0, 0.0, 0.4769, 0.817, 0.4769, 0.8656, 0.0, 0.0, 0.4769, 0.817, 0.4769, 0.817, 0.0, 0.0, 0.0, 0.0, 0.003051, 0.5027, 0.002276, 0.9984, 0.002276, 0.9984, 0.003051, 0.5027, 0.003051, 0.5027, 0.002276, 0.9984, 0.002276, 0.9984, 0.003051, 0.5027, 0.4769, 0.8656, 0.003051, 0.5027, 0.003051, 0.5027, 0.0, 0.0, 0.4769, 0.8656, 0.0, 0.0, 0.003051, 0.5027, 0.0, 0.0, 0.4769, 0.8656, 0.003051, 0.5027, 0.07735, 0.9986, 0.003051, 0.5027, 0.4769, 0.8656, 0.002182, 0.9986, 0.003051, 0.5027, 0.003051, 0.5027, 0.07735, 0.9986, 0.00209, 0.9987, 0.003051, 0.5029, 0.003051, 0.5029, 0.00209, 0.9987, 0.00209, 0.9987, 0.003051, 0.5029, 0.003051, 0.5029, 0.00209, 0.9987, 0.00209, 0.9987, 0.00209, 0.9987, 0.4371, 0.9983, 0.48, 0.9989, 0.002276, 0.9984, 0.002276, 0.9984, 0.4601, 0.9983, 0.4371, 0.9983, 0.00209, 0.9987, 0.48, 0.9989, 0.4601, 0.9983, 0.002276, 0.9984, 0.00209, 0.9987, 0.002276, 0.9984, 0.4601, 0.9983, 0.002276, 0.9984, 0.00209, 0.9987, 0.00209, 0.9987, 0.002276, 0.9984, 0.003051, 0.5029, 0.07709, 0.8191, 0.003051, 0.5029, 0.07709, 0.8191, 0.002201, 0.9986, 0.4769, 0.8656, 0.003051, 0.5029, 0.4769, 0.8656, 0.003051, 0.5029, 0.003051, 0.5029, 0.4769, 0.8656, 0.0, 0.0, 0.003051, 0.5029, 0.4769, 0.8656, 0.4769, 0.8656, 0.4769, 0.817, 0.4769, 0.817, 0.4769, 0.7683, 0.4769, 0.7683, 0.4769, 0.7127, 0.4769, 0.7683, 0.4769, 0.7683, 0.4769, 0.7127, 0.4769, 0.7127, 0.4769, 0.7683, 0.4769, 0.7683, 0.4769, 0.7127, 0.8937, 0.8533, 0.8937, 0.8598, 0.8937, 0.8598, 0.8937, 0.8533, 0.8937, 0.8735, 0.8903, 0.8735, 0.8903, 0.8598, 0.8937, 0.8598, 0.8937, 0.8533, 0.8937, 0.8598, 0.8903, 0.8598, 0.8903, 0.8533, 0.8901, 0.8533, 0.8903, 0.8533, 0.8903, 0.8598, 0.8901, 0.8597, 0.8901, 0.8608, 0.8903, 0.8598, 0.8903, 0.8735, 0.8901, 0.8667, 0.8901, 0.8608, 0.8901, 0.8597, 0.8903, 0.8598, 0.4584, 0.8563, 0.4584, 0.7692, 0.4584, 0.7692, 0.4584, 0.8563, 0.4584, 0.8749, 0.4584, 0.8726, 0.4584, 0.8726, 0.4584, 0.8749, 0.4584, 0.7637, 0.4584, 0.7127, 0.4584, 0.7127, 0.4584, 0.7637, 0.4584, 0.8656, 0.4584, 0.8633, 0.4584, 0.8633, 0.4584, 0.8656, 0.4584, 0.7692, 0.4584, 0.7683, 0.4584, 0.7683, 0.4584, 0.7692, 0.4584, 0.8888, 0.4584, 0.8749, 0.4584, 0.8749, 0.4584, 0.8888, 0.4584, 0.861, 0.4584, 0.8563, 0.4584, 0.8563, 0.4584, 0.861, 0.4584, 0.8702, 0.4584, 0.8656, 0.4584, 0.8656, 0.4584, 0.8702, 0.4584, 0.7692, 0.4584, 0.7692, 0.4584, 0.7692, 0.4584, 0.7692, 0.4584, 0.7683, 0.4584, 0.7637, 0.4584, 0.7637, 0.4584, 0.7683, 0.4584, 0.8726, 0.4584, 0.8702, 0.4584, 0.8702, 0.4584, 0.8726, 0.4584, 0.8633, 0.4584, 0.861, 0.4584, 0.861, 0.4584, 0.8633, 0.873, 0.8765, 0.873, 0.8762, 0.8797, 0.8762, 0.8797, 0.8765, 0.873, 0.8752, 0.873, 0.8748, 0.8797, 0.8748, 0.8797, 0.8752, 0.873, 0.8742, 0.873, 0.8615, 0.8797, 0.8615, 0.8797, 0.8742, 0.873, 0.8769, 0.873, 0.8765, 0.8797, 0.8765, 0.8797, 0.8769, 0.873, 0.8607, 0.873, 0.8533, 0.8797, 0.8533, 0.8797, 0.8607, 0.873, 0.8755, 0.873, 0.8752, 0.8797, 0.8752, 0.8797, 0.8755, 0.873, 0.8615, 0.873, 0.8614, 0.8797, 0.8614, 0.8797, 0.8615, 0.873, 0.8789, 0.873, 0.8769, 0.8797, 0.8769, 0.8797, 0.8789, 0.873, 0.8748, 0.873, 0.8742, 0.8797, 0.8742, 0.8797, 0.8748, 0.873, 0.8762, 0.873, 0.8755, 0.8797, 0.8755, 0.8797, 0.8762, 0.873, 0.8615, 0.873, 0.8615, 0.8797, 0.8615, 0.8797, 0.8615, 0.873, 0.8614, 0.873, 0.8607, 0.8797, 0.8607, 0.8797, 0.8614, 0.8805, 0.8597, 0.8805, 0.8608, 0.8797, 0.8614, 0.8797, 0.8607, 0.8797, 0.8614, 0.8805, 0.8608, 0.8797, 0.8615, 0.8797, 0.8615, 0.8797, 0.8615, 0.8805, 0.8608, 0.8805, 0.8667, 0.8797, 0.8742, 0.8797, 0.8615, 0.8805, 0.8608, 0.8805, 0.8533, 0.8805, 0.8597, 0.8797, 0.8607, 0.8797, 0.8533, 0.873, 0.8789, 0.8797, 0.8789, 0.873, 0.8789, 0.8737, 0.8789, 0.873, 0.8789, 0.8797, 0.8789, 0.8737, 0.8789, 0.8797, 0.8789, 0.8757, 0.8789, 0.8757, 0.8789, 0.8757, 0.8789, 0.8797, 0.8789, 0.4769, 0.817, 0.0, 0.0, 0.4769, 0.817, 0.4769, 0.817, 0.0, 0.0, 0.4769, 0.817, 0.0, 0.0, 0.0, 0.0, 0.4769, 0.817, 0.8757, 0.8789, 0.8797, 0.8789, 0.8937, 0.8789, 0.8937, 0.8789, 0.8937, 0.8735, 0.8937, 0.8789, 0.8937, 0.8735, 0.8797, 0.8789, 0.8937, 0.8775, 0.8937, 0.8789, 0.8937, 0.8789, 0.8937, 0.8775, 0.8937, 0.8735, 0.8937, 0.8735, 0.8937, 0.8775, 0.8903, 0.8735, 0.8797, 0.8769, 0.8797, 0.8765, 0.8937, 0.8775, 0.8797, 0.8789, 0.8797, 0.8762, 0.8797, 0.8755, 0.8937, 0.8775, 0.8797, 0.8765, 0.8797, 0.8762, 0.8937, 0.8775, 0.8937, 0.8775, 0.8797, 0.8755, 0.8903, 0.8735, 0.8797, 0.8755, 0.8797, 0.8752, 0.8903, 0.8735, 0.8797, 0.8752, 0.8797, 0.8748, 0.8903, 0.8735, 0.8797, 0.8748, 0.8797, 0.8742, 0.8903, 0.8735, 0.8805, 0.8667, 0.881, 0.8672, 0.8797, 0.8742, 0.881, 0.8672, 0.8821, 0.8678, 0.8797, 0.8742, 0.8797, 0.8742, 0.8821, 0.8678, 0.8885, 0.8678, 0.8903, 0.8735, 0.8896, 0.8672, 0.8903, 0.8735, 0.8885, 0.8678, 0.8901, 0.8667, 0.8903, 0.8735, 0.8896, 0.8672, 0.8937, 0.8735, 0.8937, 0.8789, 0.8937, 0.8789, 0.8937, 0.8735, 0.0, 0.0, 0.4769, 0.7127, 0.4769, 0.7127, 0.0, 0.0, 0.8937, 0.8531, 0.8937, 0.8533, 0.8937, 0.8533, 0.8937, 0.8531, 0.4584, 0.7127, 0.463, 0.7127, 0.463, 0.7127, 0.4584, 0.7127, 0.8937, 0.8598, 0.8937, 0.8598, 0.8937, 0.8735, 0.8937, 0.8735, 0.4769, 0.7127, 0.4769, 0.7127, 0.4769, 0.7127, 0.4769, 0.7127, 0.8937, 0.8533, 0.8903, 0.8533, 0.8903, 0.8531, 0.8937, 0.8531, 0.4769, 0.7127, 0.4769, 0.7127, 0.4769, 0.7127, 0.4769, 0.7127, 0.4584, 0.7127, 0.4584, 0.7127, 0.4584, 0.7127, 0.4584, 0.7127, 0.4769, 0.7127, 0.4769, 0.7127, 0.4769, 0.7127, 0.4769, 0.7127, 0.8797, 0.8533, 0.873, 0.8533, 0.873, 0.8531, 0.8797, 0.8531, 0.4769, 0.7127, 0.4769, 0.7127, 0.4769, 0.7127, 0.4769, 0.7127, 0.8936, 0.8533, 0.8936, 0.8533, 0.8936, 0.8531, 0.8936, 0.8531, 0.4769, 0.7683, 0.4769, 0.817, 0.4769, 0.817, 0.4769, 0.7683, 0.4769, 0.7127, 0.4769, 0.7127, 0.4769, 0.7127, 0.4769, 0.7127, 0.463, 0.7127, 0.4769, 0.7127, 0.4769, 0.7127, 0.463, 0.7127, 0.4958, 0.9975, 0.4769, 0.7127, 0.4988, 0.05926, 0.4988, 0.05926, 0.4769, 0.7127, 0.4769, 0.7127, 0.4988, 0.07203, 0.4988, 0.07203, 0.4769, 0.7127, 0.4769, 0.7127, 0.4988, 0.05926, 0.8797, 0.8533, 0.8797, 0.8531, 0.8805, 0.8533, 0.8901, 0.8533, 0.8903, 0.8531, 0.8903, 0.8533, 0.9576, 0.9793, 0.9509, 0.9793, 0.9504, 0.9791, 0.9577, 0.9791, 0.8936, 0.8531, 0.8936, 0.8531, 0.8937, 0.8531, 0.8936, 0.8531, 0.8937, 0.8531, 0.8934, 0.853, 0.8934, 0.853, 0.8937, 0.8531, 0.8903, 0.8531, 0.8918, 0.853, 0.8918, 0.853, 0.8903, 0.8531, 0.8912, 0.853, 0.8888, 0.853, 0.8903, 0.8531, 0.8797, 0.8531, 0.8853, 0.853, 0.8888, 0.853, 0.8912, 0.853, 0.8903, 0.8531, 0.8818, 0.853, 0.8853, 0.853, 0.8797, 0.8531, 0.8818, 0.853, 0.8797, 0.8531, 0.8794, 0.853, 0.8757, 0.8531, 0.8757, 0.8531, 0.877, 0.8531, 0.877, 0.8531, 0.877, 0.8531, 0.8757, 0.8531, 0.877, 0.8531, 0.8772, 0.853, 0.8757, 0.8531, 0.8794, 0.853, 0.8797, 0.8531, 0.8788, 0.853, 0.8797, 0.8531, 0.873, 0.8531, 0.8788, 0.853, 0.8788, 0.853, 0.873, 0.8531, 0.8772, 0.853, 0.8757, 0.8531, 0.8772, 0.853, 0.873, 0.8531, 0.8737, 0.8531, 0.8757, 0.8531, 0.873, 0.8531, 0.8737, 0.8531, 0.873, 0.8531, 0.873, 0.8531, 0.8936, 0.8531, 0.8937, 0.8531, 0.8937, 0.8531, 0.8937, 0.8531, 0.8936, 0.8531, 0.8936, 0.8531, 0.8936, 0.8531])
me_cube_001.materials.append(mat_material)
me_cube_001.use_remesh_preserve_volume = False
me_cube_001.use_remesh_preserve_attributes = False
me_cube_001.use_mirror_vertex_groups = False
me_cube_001.update()
me_cube_002 = bpy.data.meshes.new('Cube.002')
me_cube_002.from_pydata([(2.7, -2.8, -0.03), (3.0, -2.8, -0.03), (2.6, -2.85, -0.03), (2.15, -2.85, -0.03), (0.3, -2.8, -0.03), (-1.738e-05, -2.8, -0.03), (0.4, -2.85, -0.03), (0.85, -2.85, -0.03), (1.5, -2.85, -0.03), (2.59, -1.863e-07, -0.03), (2.14, 5.29e-07, -0.03), (0.39, -1.863e-07, -0.03), (0.84, 5.29e-07, -0.03), (1.49, 5.29e-07, -0.03), (2.7, 0.0, -0.03), (3.0, 0.0, -0.03), (0.3, 0.0, -0.03), (-1.738e-05, 0.0, -0.03), (2.6, -2.85, -0.05), (2.15, -2.85, -0.05), (0.4, -2.85, -0.05), (0.85, -2.85, -0.05), (1.5, -2.85, -0.05), (2.59, -1.863e-07, -0.05), (2.14, 5.29e-07, -0.05), (0.39, -1.863e-07, -0.05), (0.84, 5.29e-07, -0.05), (1.49, 5.29e-07, -0.05), (2.7, 0.0, -0.05), (3.0, 0.0, -0.05), (0.3, 0.0, -0.05), (-1.738e-05, 0.0, -0.05), (2.7, -2.85, -0.05), (3.0, -2.85, -0.05), (2.7, -2.85, -0.03), (3.0, -2.85, -0.03), (0.3, -2.85, -0.03), (0.3, -2.85, -0.05), (-1.687e-05, -2.85, -0.03), (-1.687e-05, -2.85, -0.05)], [], [(8, 3, 10, 13), (7, 8, 13, 12), (6, 7, 12, 11), (3, 2, 9, 10), (5, 4, 16, 17), (0, 1, 15, 14), (0, 14, 9, 2), (4, 6, 11, 16), (2, 3, 19, 18), (8, 7, 21, 22), (3, 8, 22, 19), (7, 6, 20, 21), (18, 19, 22, 21, 20, 31, 30, 25, 26, 27, 24, 23, 28, 29), (2, 18, 32, 34), (0, 2, 34), (29, 32, 18), (32, 29, 33), (33, 35, 34, 32), (1, 0, 34, 35), (20, 6, 36, 37), (37, 36, 38, 39), (39, 31, 37), (20, 37, 31), (6, 4, 36), (5, 38, 36, 4)])
_uv = me_cube_002.uv_layers.new(name='UVMap')
_uv.uv.foreach_set('vector', [0.7503, 0.02544, 0.8583, 0.02544, 0.8566, 0.4986, 0.7487, 0.4986, 0.6424, 0.02544, 0.7503, 0.02544, 0.7487, 0.4986, 0.6408, 0.4986, 0.5677, 0.02544, 0.6424, 0.02544, 0.6408, 0.4986, 0.566, 0.4986, 0.8583, 0.02544, 0.933, 0.02544, 0.9313, 0.4986, 0.8566, 0.4986, 0.5013, 0.03375, 0.5511, 0.03375, 0.5511, 0.4986, 0.5013, 0.4986, 0.9496, 0.03375, 0.9994, 0.03375, 0.9994, 0.4986, 0.9496, 0.4986, 0.9496, 0.03375, 0.9496, 0.4986, 0.9313, 0.4986, 0.933, 0.02544, 0.5511, 0.03375, 0.5677, 0.02544, 0.566, 0.4986, 0.5511, 0.4986, 0.933, 0.02544, 0.8583, 0.02544, 0.8583, 0.02544, 0.933, 0.02544, 0.7503, 0.02544, 0.6424, 0.02544, 0.6424, 0.02544, 0.7503, 0.02544, 0.8583, 0.02544, 0.7503, 0.02544, 0.7503, 0.02544, 0.8583, 0.02544, 0.6424, 0.02544, 0.5677, 0.02544, 0.5677, 0.02544, 0.6424, 0.02544, 0.933, 0.02544, 0.8583, 0.02544, 0.7503, 0.02544, 0.6424, 0.02544, 0.5677, 0.02544, 0.5013, 0.4986, 0.5511, 0.4986, 0.566, 0.4986, 0.6408, 0.4986, 0.7487, 0.4986, 0.8566, 0.4986, 0.9313, 0.4986, 0.9496, 0.4986, 0.9994, 0.4986, 0.933, 0.02544, 0.933, 0.02544, 0.0, 0.0, 0.0, 0.0, 0.9496, 0.03375, 0.933, 0.02544, 0.0, 0.0, 0.9994, 0.4986, 0.0, 0.0, 0.933, 0.02544, 0.0, 0.0, 0.9994, 0.4986, 0.0, 0.0, 0.0, 0.0, 0.0, 0.0, 0.0, 0.0, 0.0, 0.0, 0.0, 0.0, 0.9496, 0.03375, 0.0, 0.0, 0.0, 0.0, 0.5677, 0.02544, 0.5677, 0.02544, 0.5677, 0.02544, 0.5677, 0.02544, 0.5677, 0.02544, 0.5677, 0.02544, 0.5677, 0.02544, 0.5677, 0.02544, 0.5677, 0.02544, 0.0, 0.0, 0.5677, 0.02544, 0.5677, 0.02544, 0.5677, 0.02544, 0.0, 0.0, 0.5677, 0.02544, 0.5511, 0.03375, 0.5677, 0.02544, 0.5013, 0.03375, 0.5677, 0.02544, 0.5677, 0.02544, 0.5511, 0.03375])
me_cube_002.materials.append(mat_material)
me_cube_002.use_remesh_preserve_volume = False
me_cube_002.use_remesh_preserve_attributes = False
me_cube_002.use_mirror_vertex_groups = False
me_cube_002.update()
me_cube_004 = bpy.data.meshes.new('Cube.004')
me_cube_004.from_pydata([(0.295, -2.8, 3.802), (-0.005018, -2.8, 3.802), (0.395, -2.85, 3.802), (0.845, -2.85, 3.802), (2.695, -2.8, 3.802), (2.995, -2.8, 3.802), (2.595, -2.85, 3.802), (2.145, -2.85, 3.802), (1.495, -2.85, 3.802), (0.405, -2.384e-07, 4.002), (0.855, 4.768e-07, 4.002), (2.605, -2.384e-07, 4.002), (2.155, 4.768e-07, 4.002), (1.505, 4.768e-07, 4.002), (0.295, 0.0, 4.002), (-0.005018, 0.0, 4.002), (2.695, 0.0, 4.002), (2.995, 0.0, 4.002), (0.395, -2.85, 3.822), (0.845, -2.85, 3.822), (2.595, -2.85, 3.822), (2.145, -2.85, 3.822), (1.495, -2.85, 3.822), (0.405, -2.384e-07, 4.022), (0.855, 4.768e-07, 4.022), (2.605, -2.384e-07, 4.022), (2.155, 4.768e-07, 4.022), (1.505, 4.768e-07, 4.022), (0.295, 0.0, 4.022), (-0.005018, 0.0, 4.022), (2.695, 0.0, 4.022), (2.995, 0.0, 4.022), (0.295, -2.85, 3.822), (-0.005018, -2.85, 3.822), (0.295, -2.85, 3.802), (-0.005018, -2.85, 3.802), (2.695, -2.85, 3.802), (2.695, -2.85, 3.822), (2.995, -2.85, 3.802), (2.995, -2.85, 3.822)], [], [(8, 3, 10, 13), (7, 8, 13, 12), (6, 7, 12, 11), (3, 2, 9, 10), (5, 4, 16, 17), (0, 1, 15, 14), (0, 14, 9, 2), (4, 6, 11, 16), (2, 3, 19, 18), (8, 7, 21, 22), (3, 8, 22, 19), (7, 6, 20, 21), (18, 19, 22, 21, 20, 31, 30, 25, 26, 27, 24, 23, 28, 29), (2, 18, 32, 34), (0, 2, 34), (29, 32, 18), (32, 29, 33), (33, 35, 34, 32), (1, 0, 34, 35), (20, 6, 36, 37), (37, 36, 38, 39), (39, 31, 37), (20, 37, 31), (6, 4, 36), (5, 38, 36, 4)])
_uv = me_cube_004.uv_layers.new(name='UVMap')
_uv.uv.foreach_set('vector', [0.7503, 0.02544, 0.8583, 0.02544, 0.8566, 0.4986, 0.7487, 0.4986, 0.6424, 0.02544, 0.7503, 0.02544, 0.7487, 0.4986, 0.6408, 0.4986, 0.5677, 0.02544, 0.6424, 0.02544, 0.6408, 0.4986, 0.566, 0.4986, 0.8583, 0.02544, 0.933, 0.02544, 0.9313, 0.4986, 0.8566, 0.4986, 0.5013, 0.03375, 0.5511, 0.03375, 0.5511, 0.4986, 0.5013, 0.4986, 0.9496, 0.03375, 0.9994, 0.03375, 0.9994, 0.4986, 0.9496, 0.4986, 0.9496, 0.03375, 0.9496, 0.4986, 0.9313, 0.4986, 0.933, 0.02544, 0.5511, 0.03375, 0.5677, 0.02544, 0.566, 0.4986, 0.5511, 0.4986, 0.933, 0.02544, 0.8583, 0.02544, 0.8583, 0.02544, 0.933, 0.02544, 0.7503, 0.02544, 0.6424, 0.02544, 0.6424, 0.02544, 0.7503, 0.02544, 0.8583, 0.02544, 0.7503, 0.02544, 0.7503, 0.02544, 0.8583, 0.02544, 0.6424, 0.02544, 0.5677, 0.02544, 0.5677, 0.02544, 0.6424, 0.02544, 0.933, 0.02544, 0.8583, 0.02544, 0.7503, 0.02544, 0.6424, 0.02544, 0.5677, 0.02544, 0.5013, 0.4986, 0.5511, 0.4986, 0.566, 0.4986, 0.6408, 0.4986, 0.7487, 0.4986, 0.8566, 0.4986, 0.9313, 0.4986, 0.9496, 0.4986, 0.9994, 0.4986, 0.933, 0.02544, 0.933, 0.02544, 0.0, 0.0, 0.0, 0.0, 0.9496, 0.03375, 0.933, 0.02544, 0.0, 0.0, 0.9994, 0.4986, 0.0, 0.0, 0.933, 0.02544, 0.0, 0.0, 0.9994, 0.4986, 0.0, 0.0, 0.0, 0.0, 0.0, 0.0, 0.0, 0.0, 0.0, 0.0, 0.0, 0.0, 0.9496, 0.03375, 0.0, 0.0, 0.0, 0.0, 0.5677, 0.02544, 0.5677, 0.02544, 0.5677, 0.02544, 0.5677, 0.02544, 0.5677, 0.02544, 0.5677, 0.02544, 0.5677, 0.02544, 0.5677, 0.02544, 0.5677, 0.02544, 0.0, 0.0, 0.5677, 0.02544, 0.5677, 0.02544, 0.5677, 0.02544, 0.0, 0.0, 0.5677, 0.02544, 0.5511, 0.03375, 0.5677, 0.02544, 0.5013, 0.03375, 0.5677, 0.02544, 0.5677, 0.02544, 0.5511, 0.03375])
me_cube_004.materials.append(mat_material)
me_cube_004.use_remesh_preserve_volume = False
me_cube_004.use_remesh_preserve_attributes = False
me_cube_004.use_mirror_vertex_groups = False
me_cube_004.update()

# ---- objects
ob_wall = bpy.data.objects.new('Wall', me_cube)
ob_end = bpy.data.objects.new('End', me_cube_001)
ob_floor = bpy.data.objects.new('Floor', me_cube_002)
ob_roof = bpy.data.objects.new('Roof', me_cube_004)

# ---- transforms, parenting, visibility, modifiers, constraints
ob_wall.location = (0.0, 0.0, 0.0)
ob_wall.lock_rotations_4d = False
ob_wall.empty_display_type = 'ARROWS'
ob_wall.lineart.crease_threshold = 0.0
_vg = ob_wall.vertex_groups.new(name='Group')
_m = ob_wall.modifiers.new('Array', 'ARRAY')
_m.count = 4
_m.fit_length = 5.0
_m.constant_offset_displace = (0.0, 0.0, 0.0)
_m = ob_wall.modifiers.new('Mirror', 'MIRROR')
_m.use_axis = (True, True, False)
ob_end.location = (0.0, 0.0, 0.0)
ob_end.lock_rotations_4d = False
ob_end.empty_display_type = 'ARROWS'
ob_end.lineart.crease_threshold = 0.0
_vg = ob_end.vertex_groups.new(name='Group')
_m = ob_end.modifiers.new('Mirror', 'MIRROR')
_m.use_axis = (True, True, False)
ob_floor.location = (0.0, 0.0, 0.0)
ob_floor.lock_rotations_4d = False
ob_floor.empty_display_type = 'ARROWS'
ob_floor.lineart.crease_threshold = 0.0
_vg = ob_floor.vertex_groups.new(name='Group')
_m = ob_floor.modifiers.new('Array', 'ARRAY')
_m.count = 6
_m.fit_length = 5.0
_m.constant_offset_displace = (0.0, 0.0, 0.0)
_m = ob_floor.modifiers.new('Mirror', 'MIRROR')
_m.use_axis = (True, True, False)
ob_roof.location = (-6.054e-09, 0.0, 0.0)
ob_roof.lock_rotations_4d = False
ob_roof.empty_display_type = 'ARROWS'
ob_roof.lineart.crease_threshold = 0.0
_vg = ob_roof.vertex_groups.new(name='Group')
_m = ob_roof.modifiers.new('Array', 'ARRAY')
_m.count = 5
_m.fit_length = 5.0
_m.constant_offset_displace = (0.0, 0.0, 0.0)
_m = ob_roof.modifiers.new('Mirror', 'MIRROR')
_m.use_axis = (True, True, False)

# ---- collection membership
col_collection.objects.link(ob_wall)
col_collection.objects.link(ob_end)
col_collection.objects.link(ob_floor)
col_collection.objects.link(ob_roof)

# ---- scene / render settings (as saved in the file)
scene.frame_start = 1; scene.frame_end = 250; scene.frame_set(226)
scene.render.engine = 'BLENDER_EEVEE_NEXT'
scene.cycles.use_denoising = False
scene.cycles.samples = 128
scene.cycles.sampling_pattern = 'TABULATED_SOBOL'
scene.cycles.use_adaptive_sampling = False
scene.cycles.use_light_tree = False
scene.view_settings.view_transform = 'Filmic'
bpy.context.view_layer.update()

# ---- added for rendering (the .blend has no active camera and no usable light): camera, sun
cam_auto = bpy.data.cameras.new('AutoCamera')
cam_auto.lens = 50.0
cam_auto.sensor_width = 36.0
cam_auto.clip_end = 1000.0
ob_auto_camera = bpy.data.objects.new('AutoCamera', cam_auto)
scene.collection.objects.link(ob_auto_camera)
ob_auto_camera.location = (34.0477, -40.8572, 29.2632)
ob_auto_camera.rotation_euler = (1.09748, -7.21219e-08, 0.694738)
scene.camera = ob_auto_camera
light_auto_sun = bpy.data.lights.new('AutoSun', 'SUN')
light_auto_sun.energy = 3.0
light_auto_sun.angle = 0.0523599
ob_auto_sun = bpy.data.objects.new('AutoSun', light_auto_sun)
scene.collection.objects.link(ob_auto_sun)
ob_auto_sun.rotation_euler = (0.872665, 0.174533, 0.523599)
bpy.context.view_layer.update()
